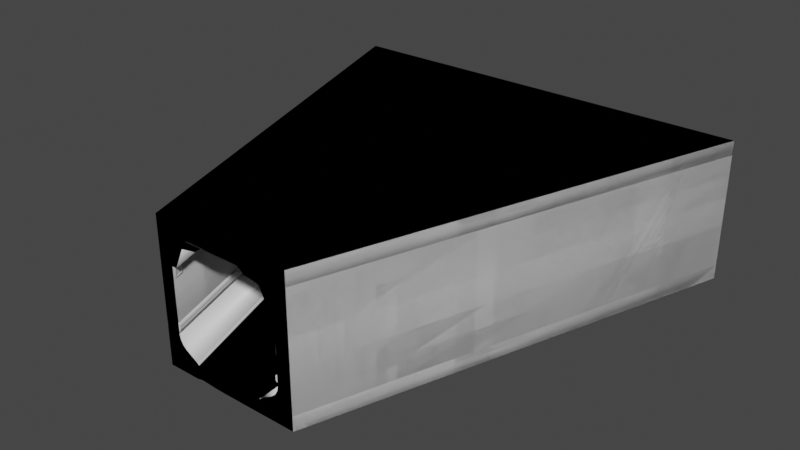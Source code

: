 # Source: model.blend  (saved by Blender 3.4.6; exported with 4.5.12 LTS)
import bpy
from mathutils import Matrix  # noqa: F401  (used for matrix-valued properties, if any)

bpy.ops.wm.read_factory_settings(use_empty=True)
scene = bpy.context.scene
scene.name = 'Scene'

# ---- materials (node trees are filled in below, after node groups)
mat_floor = bpy.data.materials.new('floor')
mat_floor.diffuse_color = (0.2266, 0.2266, 0.2266, 1.0)
mat_exterior = bpy.data.materials.new('exterior')
mat_exterior.diffuse_color = (0.02539, 0.02539, 0.02539, 1.0)
mat_top_light = bpy.data.materials.new('top_light')
mat_top_light.roughness = 1.0
mat_alert_light = bpy.data.materials.new('alert_light')
mat_alert_light.diffuse_color = (1.0, 0.0, 0.0, 1.0)
mat_metal_light = bpy.data.materials.new('metal_light')
mat_metal_light.diffuse_color = (0.3988, 0.3988, 0.3988, 1.0)
mat_grate = bpy.data.materials.new('grate')
mat_grate.diffuse_color = (0.8, 0.7678, 0.0, 1.0)
mat_metal_medium = bpy.data.materials.new('metal_medium')
mat_metal_medium.diffuse_color = (0.2776, 0.2776, 0.2776, 1.0)
mat_metal_dark = bpy.data.materials.new('metal_dark')
mat_metal_dark.diffuse_color = (0.09626, 0.09626, 0.09626, 1.0)
mat_pipes = bpy.data.materials.new('pipes')
mat_pipes.diffuse_color = (0.0, 0.0, 0.0, 1.0)
mat_collisions_001 = bpy.data.materials.new('collisions.001')

# ---- node groups
ng_auto_smooth = bpy.data.node_groups.new('Auto Smooth', 'GeometryNodeTree')
_s = ng_auto_smooth.interface.new_socket(name='Geometry', in_out='OUTPUT', socket_type='NodeSocketGeometry')
_s = ng_auto_smooth.interface.new_socket(name='Geometry', in_out='INPUT', socket_type='NodeSocketGeometry')
_s = ng_auto_smooth.interface.new_socket(name='Angle', in_out='INPUT', socket_type='NodeSocketFloat')
_s.subtype = 'ANGLE'
_s.min_value = 0.0
_s.max_value = 3.142
ng_auto_smooth.is_modifier = True
_N = ng_auto_smooth.nodes; _L = ng_auto_smooth.links
n0 = _N.new('NodeGroupOutput'); n0.name = 'Group Output'; n0.location = (480, -100)
n1 = _N.new('NodeGroupInput'); n1.name = 'Group Input'; n1.location = (-420, -300)
n2 = _N.new('NodeGroupInput'); n2.name = 'Group Input.001'; n2.location = (-60, -100)
n3 = _N.new('GeometryNodeSetShadeSmooth'); n3.name = 'Set Shade Smooth'; n3.location = (120, -100)
n3.domain = 'EDGE'
n4 = _N.new('GeometryNodeSetShadeSmooth'); n4.name = 'Set Shade Smooth.001'; n4.location = (300, -100)
n5 = _N.new('GeometryNodeInputMeshEdgeAngle'); n5.name = 'Edge Angle'; n5.location = (-420, -220)
n6 = _N.new('GeometryNodeInputEdgeSmooth'); n6.name = 'Is Edge Smooth'; n6.location = (-60, -160)
n7 = _N.new('GeometryNodeInputShadeSmooth'); n7.name = 'Is Face Smooth'; n7.location = (-240, -340)
n8 = _N.new('FunctionNodeBooleanMath'); n8.name = 'Boolean Math'; n8.location = (-60, -220)
n9 = _N.new('FunctionNodeCompare'); n9.name = 'Compare'; n9.location = (-240, -180)
n9.operation = 'LESS_EQUAL'
_L.new(n5.outputs[0], n9.inputs[0])
_L.new(n4.outputs[0], n0.inputs[0])
_L.new(n1.outputs[1], n9.inputs[1])
_L.new(n9.outputs[0], n8.inputs[0])
_L.new(n7.outputs[0], n8.inputs[1])
_L.new(n2.outputs[0], n3.inputs[0])
_L.new(n6.outputs[0], n3.inputs[1])
_L.new(n3.outputs[0], n4.inputs[0])
_L.new(n8.outputs[0], n3.inputs[2])
n0.is_active_output = True

# ---- material node trees
mat_floor.use_nodes = True; mat_floor.node_tree.nodes.clear()
_N = mat_floor.node_tree.nodes; _L = mat_floor.node_tree.links
n0 = _N.new('ShaderNodeBsdfPrincipled'); n0.name = 'Principled BSDF'; n0.location = (10, 300)
n0.distribution = 'GGX'
n0.subsurface_method = 'BURLEY'
n0.inputs[3].default_value = 1.45
n0.inputs[27].default_value = (0.0, 0.0, 0.0, 1.0)
n0.inputs[28].default_value = 1.0
n1 = _N.new('ShaderNodeOutputMaterial'); n1.name = 'Material Output'; n1.location = (300, 300)
_L.new(n0.outputs[0], n1.inputs[0])
n1.is_active_output = True
mat_exterior.use_nodes = True; mat_exterior.node_tree.nodes.clear()
_N = mat_exterior.node_tree.nodes; _L = mat_exterior.node_tree.links
n0 = _N.new('ShaderNodeBsdfPrincipled'); n0.name = 'Principled BSDF'; n0.location = (10, 300)
n0.distribution = 'GGX'
n0.subsurface_method = 'BURLEY'
n0.inputs[3].default_value = 1.45
n0.inputs[27].default_value = (0.0, 0.0, 0.0, 1.0)
n0.inputs[28].default_value = 1.0
n1 = _N.new('ShaderNodeOutputMaterial'); n1.name = 'Material Output'; n1.location = (300, 300)
_L.new(n0.outputs[0], n1.inputs[0])
n1.is_active_output = True
mat_top_light.use_nodes = True; mat_top_light.node_tree.nodes.clear()
_N = mat_top_light.node_tree.nodes; _L = mat_top_light.node_tree.links
n0 = _N.new('ShaderNodeBsdfPrincipled'); n0.name = 'Principled BSDF'; n0.location = (10, 300)
n0.distribution = 'GGX'
n0.subsurface_method = 'BURLEY'
n0.inputs[3].default_value = 1.45
n0.inputs[27].default_value = (0.0, 0.0, 0.0, 1.0)
n0.inputs[28].default_value = 1.0
n1 = _N.new('ShaderNodeOutputMaterial'); n1.name = 'Material Output'; n1.location = (300, 300)
_L.new(n0.outputs[0], n1.inputs[0])
n1.is_active_output = True
mat_alert_light.use_nodes = True; mat_alert_light.node_tree.nodes.clear()
_N = mat_alert_light.node_tree.nodes; _L = mat_alert_light.node_tree.links
n0 = _N.new('ShaderNodeBsdfPrincipled'); n0.name = 'Principled BSDF'; n0.location = (10, 300)
n0.distribution = 'GGX'
n0.subsurface_method = 'BURLEY'
n0.inputs[3].default_value = 1.45
n0.inputs[27].default_value = (0.0, 0.0, 0.0, 1.0)
n0.inputs[28].default_value = 1.0
n1 = _N.new('ShaderNodeOutputMaterial'); n1.name = 'Material Output'; n1.location = (300, 300)
_L.new(n0.outputs[0], n1.inputs[0])
n1.is_active_output = True
mat_metal_light.use_nodes = True; mat_metal_light.node_tree.nodes.clear()
_N = mat_metal_light.node_tree.nodes; _L = mat_metal_light.node_tree.links
n0 = _N.new('ShaderNodeBsdfPrincipled'); n0.name = 'Principled BSDF'; n0.location = (10, 300)
n0.distribution = 'GGX'
n0.subsurface_method = 'BURLEY'
n0.inputs[3].default_value = 1.45
n0.inputs[27].default_value = (0.0, 0.0, 0.0, 1.0)
n0.inputs[28].default_value = 1.0
n1 = _N.new('ShaderNodeOutputMaterial'); n1.name = 'Material Output'; n1.location = (300, 300)
_L.new(n0.outputs[0], n1.inputs[0])
n1.is_active_output = True
mat_grate.use_nodes = True; mat_grate.node_tree.nodes.clear()
_N = mat_grate.node_tree.nodes; _L = mat_grate.node_tree.links
n0 = _N.new('ShaderNodeBsdfPrincipled'); n0.name = 'Principled BSDF'; n0.location = (10, 300)
n0.distribution = 'GGX'
n0.subsurface_method = 'BURLEY'
n0.inputs[3].default_value = 1.45
n0.inputs[27].default_value = (0.0, 0.0, 0.0, 1.0)
n0.inputs[28].default_value = 1.0
n1 = _N.new('ShaderNodeOutputMaterial'); n1.name = 'Material Output'; n1.location = (300, 300)
_L.new(n0.outputs[0], n1.inputs[0])
n1.is_active_output = True
mat_metal_medium.use_nodes = True; mat_metal_medium.node_tree.nodes.clear()
_N = mat_metal_medium.node_tree.nodes; _L = mat_metal_medium.node_tree.links
n0 = _N.new('ShaderNodeBsdfPrincipled'); n0.name = 'Principled BSDF'; n0.location = (10, 300)
n0.distribution = 'GGX'
n0.subsurface_method = 'BURLEY'
n0.inputs[3].default_value = 1.45
n0.inputs[27].default_value = (0.0, 0.0, 0.0, 1.0)
n0.inputs[28].default_value = 1.0
n1 = _N.new('ShaderNodeOutputMaterial'); n1.name = 'Material Output'; n1.location = (300, 300)
_L.new(n0.outputs[0], n1.inputs[0])
n1.is_active_output = True
mat_metal_dark.use_nodes = True; mat_metal_dark.node_tree.nodes.clear()
_N = mat_metal_dark.node_tree.nodes; _L = mat_metal_dark.node_tree.links
n0 = _N.new('ShaderNodeBsdfPrincipled'); n0.name = 'Principled BSDF'; n0.location = (10, 300)
n0.distribution = 'GGX'
n0.subsurface_method = 'BURLEY'
n0.inputs[3].default_value = 1.45
n0.inputs[27].default_value = (0.0, 0.0, 0.0, 1.0)
n0.inputs[28].default_value = 1.0
n1 = _N.new('ShaderNodeOutputMaterial'); n1.name = 'Material Output'; n1.location = (300, 300)
_L.new(n0.outputs[0], n1.inputs[0])
n1.is_active_output = True
mat_pipes.use_nodes = True; mat_pipes.node_tree.nodes.clear()
_N = mat_pipes.node_tree.nodes; _L = mat_pipes.node_tree.links
n0 = _N.new('ShaderNodeBsdfPrincipled'); n0.name = 'Principled BSDF'; n0.location = (10, 300)
n0.distribution = 'GGX'
n0.subsurface_method = 'BURLEY'
n0.inputs[3].default_value = 1.45
n0.inputs[27].default_value = (0.0, 0.0, 0.0, 1.0)
n0.inputs[28].default_value = 1.0
n1 = _N.new('ShaderNodeOutputMaterial'); n1.name = 'Material Output'; n1.location = (300, 300)
_L.new(n0.outputs[0], n1.inputs[0])
n1.is_active_output = True
mat_collisions_001.use_nodes = True; mat_collisions_001.node_tree.nodes.clear()
_N = mat_collisions_001.node_tree.nodes; _L = mat_collisions_001.node_tree.links
n0 = _N.new('ShaderNodeBsdfPrincipled'); n0.name = 'Principled BSDF'; n0.location = (10, 300)
n0.distribution = 'GGX'
n0.subsurface_method = 'BURLEY'
n0.inputs[3].default_value = 1.45
n0.inputs[27].default_value = (0.0, 0.0, 0.0, 1.0)
n0.inputs[28].default_value = 1.0
n1 = _N.new('ShaderNodeOutputMaterial'); n1.name = 'Material Output'; n1.location = (300, 300)
_L.new(n0.outputs[0], n1.inputs[0])
n1.is_active_output = True

# ---- world
world_world = bpy.data.worlds.new('World'); scene.world = world_world
world_world.use_nodes = True; world_world.node_tree.nodes.clear()
_N = world_world.node_tree.nodes; _L = world_world.node_tree.links
n0 = _N.new('ShaderNodeOutputWorld'); n0.name = 'World Output'; n0.location = (300, 300)
n1 = _N.new('ShaderNodeBackground'); n1.name = 'Background'; n1.location = (10, 300)
n1.inputs[0].default_value = (0.05088, 0.05088, 0.05088, 1.0)
_L.new(n1.outputs[0], n0.inputs[0])
n0.is_active_output = True
world_world.color = (0.05088, 0.05088, 0.05088)
world_world.use_sun_shadow = False
world_world.sun_shadow_jitter_overblur = 0.0

# ---- meshes
me_reference = bpy.data.meshes.new('reference')
me_reference.from_pydata([(0.9967, -1.12, 0.745), (0.41, -2.88, 0.745), (0.9287, -1.12, 0.796), (0.342, -2.88, 0.796), (0.9227, -1.12, 0.788), (0.336, -2.88, 0.788), (1.047, -1.0, 0.725), (0.38, -3.0, 0.725), (0.8, -3.0, 0.4025), (0.28, -3.0, 0.8), (0.9907, -1.12, 0.737), (0.404, -2.88, 0.737), (0.5, -3.0, -0.8), (0.6018, -3.0, 0.6868), (0.73, -3.0, 0.4025), (1.4, -1.2, 0.4025), (0.8667, -2.8, 0.4025), (1.379, -1.263, 0.6412), (1.4, -1.2, 0.5786), (0.8667, -2.8, 0.5786), (0.8875, -2.737, 0.6412), (0.7927, -2.812, 0.4025), (0.8139, -2.8, 0.4025), (1.347, -1.2, 0.4025), (1.334, -1.188, 0.4025), (1.248, -1.188, 0.5931), (1.268, -1.2, 0.5786), (1.219, -1.263, 0.6412), (1.2, -1.25, 0.6548), (0.6997, -2.75, 0.6548), (0.727, -2.737, 0.6412), (0.7345, -2.8, 0.5786), (0.7069, -2.812, 0.5931), (0.5, -3.0, -0.79), (0.8, -3.0, -0.4944), (0.7016, -3.0, -0.6685), (0.7868, -3.0, -0.5597), (0.7508, -3.0, -0.6235), (0.77, -3.0, -0.408), (0.8, -3.0, -0.4475), (0.7781, -3.0, -0.438), (0.8, -3.0, -0.3475), (0.77, -3.0, -0.387), (0.7787, -3.0, -0.3562), (0.77, -3.0, -0.415), (0.77, -3.0, -0.38), (0.775, -3.0, -0.408), (0.775, -3.0, -0.387), (0.8055, -2.953, 0.2491), (0.8055, -2.953, 0.3559), (0.8411, -2.847, 0.2491), (0.8411, -2.847, 0.3559), (0.8067, -2.98, 0.2225), (0.8067, -2.98, 0.3825), (0.86, -2.82, 0.2225), (0.86, -2.82, 0.3825), (0.8447, -2.836, 0.2385), (0.802, -2.964, 0.2385), (0.802, -2.964, 0.3665), (0.8447, -2.836, 0.3665), (0.847, -2.847, 0.2491), (0.8114, -2.953, 0.2491), (0.8114, -2.953, 0.3559), (0.847, -2.847, 0.3559), (1.663, 0.88, 0.745), (1.077, -0.88, 0.745), (1.595, 0.88, 0.796), (1.009, -0.88, 0.796), (1.589, 0.88, 0.788), (1.003, -0.88, 0.788), (1.713, 1.0, 0.725), (0.9467, -1.0, 0.8), (1.657, 0.88, 0.737), (1.071, -0.88, 0.737), (2.067, 0.8, 0.4025), (1.533, -0.8, 0.4025), (2.046, 0.7374, 0.6412), (2.067, 0.8, 0.5786), (1.533, -0.8, 0.5786), (1.554, -0.7374, 0.6412), (1.459, -0.8118, 0.4025), (1.481, -0.8, 0.4025), (2.014, 0.8, 0.4025), (2.001, 0.8118, 0.4025), (1.915, 0.8115, 0.5931), (1.934, 0.8, 0.5786), (1.885, 0.7374, 0.6412), (1.866, 0.7497, 0.6548), (1.366, -0.7497, 0.6548), (1.394, -0.7374, 0.6412), (1.401, -0.8, 0.5786), (1.374, -0.8115, 0.5931), (2.33, 2.88, 0.745), (1.743, 1.12, 0.745), (2.262, 2.88, 0.796), (1.675, 1.12, 0.796), (2.256, 2.88, 0.788), (1.669, 1.12, 0.788), (2.38, 3.0, 0.725), (2.8, 3.0, 0.4025), (2.28, 3.0, 0.8), (2.324, 2.88, 0.737), (1.737, 1.12, 0.737), (2.5, 3.0, -0.8), (2.73, 3.0, 0.4025), (2.602, 3.0, 0.6868), (2.733, 2.8, 0.4025), (2.2, 1.2, 0.4025), (2.712, 2.737, 0.6412), (2.733, 2.8, 0.5786), (2.2, 1.2, 0.5786), (2.221, 1.263, 0.6412), (0.8285, -2.8, 0.5385), (2.695, 2.8, 0.5385), (2.679, 2.8, 0.6312), (0.8119, -2.8, 0.6312), (2.706, 2.8, 0.618), (0.8392, -2.8, 0.618), (2.713, 2.8, 0.5884), (0.846, -2.8, 0.5884), (2.694, 2.8, 0.5647), (0.827, -2.8, 0.5647), (2.663, 2.8, 0.5647), (0.7967, -2.8, 0.5647), (2.644, 2.8, 0.5884), (0.7777, -2.8, 0.5884), (2.651, 2.8, 0.618), (0.7845, -2.8, 0.618), (2.713, 2.8, 0.5298), (0.8466, -2.8, 0.5298), (2.718, 2.8, 0.5102), (0.851, -2.8, 0.5102), (2.705, 2.8, 0.4945), (0.8385, -2.8, 0.4945), (2.685, 2.8, 0.4945), (0.8184, -2.8, 0.4945), (2.673, 2.8, 0.5102), (0.8059, -2.8, 0.5102), (2.677, 2.8, 0.5298), (0.8104, -2.8, 0.5298), (0.7401, -2.8, 0.6262), (2.607, 2.8, 0.6262), (2.616, 2.8, 0.6216), (0.7497, -2.8, 0.6216), (2.619, 2.8, 0.6112), (0.7521, -2.8, 0.6112), (2.612, 2.8, 0.6029), (0.7454, -2.8, 0.6029), (2.601, 2.8, 0.6029), (0.7348, -2.8, 0.6029), (2.595, 2.8, 0.6112), (0.7281, -2.8, 0.6112), (2.597, 2.8, 0.6216), (0.7305, -2.8, 0.6216), (0.8435, -2.8, 0.4698), (2.71, 2.8, 0.4698), (2.721, 2.8, 0.4645), (0.8546, -2.8, 0.4645), (2.724, 2.8, 0.4524), (0.8574, -2.8, 0.4524), (2.716, 2.8, 0.4427), (0.8496, -2.8, 0.4427), (2.704, 2.8, 0.4427), (0.8373, -2.8, 0.4427), (2.696, 2.8, 0.4524), (0.8296, -2.8, 0.4524), (2.699, 2.8, 0.4645), (0.8323, -2.8, 0.4645), (2.126, 1.188, 0.4025), (2.147, 1.2, 0.4025), (2.681, 2.8, 0.4025), (2.667, 2.812, 0.4025), (2.581, 2.812, 0.5931), (2.601, 2.8, 0.5786), (2.552, 2.737, 0.6412), (2.533, 2.75, 0.6548), (2.033, 1.25, 0.6548), (2.06, 1.263, 0.6412), (2.068, 1.2, 0.5786), (2.04, 1.188, 0.5931), (2.5, 3.0, -0.79), (2.702, 3.0, -0.6685), (2.8, 3.0, -0.4944), (2.751, 3.0, -0.6235), (2.787, 3.0, -0.5597), (2.8, 3.0, -0.4475), (2.8, 3.0, -0.3475), (2.77, 3.0, -0.408), (2.778, 3.0, -0.438), (2.77, 3.0, -0.387), (2.779, 3.0, -0.3562), (2.77, 3.0, -0.415), (2.77, 3.0, -0.38), (2.775, 3.0, -0.408), (2.775, 3.0, -0.387), (2.739, 2.847, 0.2491), (2.739, 2.847, 0.3559), (2.774, 2.953, 0.2491), (2.774, 2.953, 0.3559), (2.74, 2.82, 0.2225), (2.74, 2.82, 0.3825), (2.793, 2.98, 0.2225), (2.793, 2.98, 0.3825), (2.778, 2.964, 0.2385), (2.735, 2.836, 0.2385), (2.735, 2.836, 0.3665), (2.778, 2.964, 0.3665), (2.78, 2.953, 0.2491), (2.745, 2.847, 0.2491), (2.745, 2.847, 0.3559), (2.78, 2.953, 0.3559), (-0.5, -3.0, -0.8), (-0.404, -2.88, 0.737), (-0.9907, -1.12, 0.737), (-0.28, -3.0, 0.8), (-0.38, -3.0, 0.725), (-0.336, -2.88, 0.788), (-0.9227, -1.12, 0.788), (-0.342, -2.88, 0.796), (-0.9287, -1.12, 0.796), (-0.41, -2.88, 0.745), (-0.9967, -1.12, 0.745), (-0.8667, -2.8, 0.4025), (-1.379, -1.263, 0.6412), (-0.8875, -2.737, 0.6412), (-0.5, -3.0, -0.79), (-0.7016, -3.0, -0.6685), (-0.8, -3.0, -0.4944), (-0.7508, -3.0, -0.6235), (-0.7868, -3.0, -0.5597), (-0.8, -3.0, 0.4025), (-1.4, -1.2, 0.5786), (-0.8667, -2.8, 0.5786), (-0.77, -3.0, -0.408), (-0.8, -3.0, -0.4475), (-0.7781, -3.0, -0.438), (-0.8, -3.0, -0.3475), (-0.77, -3.0, -0.387), (-0.7787, -3.0, -0.3562), (-0.77, -3.0, -0.415), (-0.77, -3.0, -0.38), (-0.775, -3.0, -0.408), (-0.775, -3.0, -0.387), (-0.8411, -2.847, 0.2491), (-0.8411, -2.847, 0.3559), (-0.8055, -2.953, 0.2491), (-0.8055, -2.953, 0.3559), (-0.86, -2.82, 0.2225), (-0.86, -2.82, 0.3825), (-0.8067, -2.98, 0.2225), (-0.8067, -2.98, 0.3825), (-0.802, -2.964, 0.2385), (-0.8447, -2.836, 0.2385), (-0.8447, -2.836, 0.3665), (-0.802, -2.964, 0.3665), (-0.8114, -2.953, 0.2491), (-0.847, -2.847, 0.2491), (-0.847, -2.847, 0.3559), (-0.8114, -2.953, 0.3559), (-0.6018, -3.0, 0.6868), (-0.73, -3.0, 0.4025), (-1.4, -1.2, 0.4025), (-0.7927, -2.812, 0.4025), (-0.8139, -2.8, 0.4025), (-1.347, -1.2, 0.4025), (-1.334, -1.188, 0.4025), (-1.248, -1.188, 0.5931), (-1.268, -1.2, 0.5786), (-1.219, -1.263, 0.6412), (-1.2, -1.25, 0.6548), (-0.6997, -2.75, 0.6548), (-0.727, -2.737, 0.6412), (-0.7345, -2.8, 0.5786), (-0.7069, -2.812, 0.5931), (-1.071, -0.88, 0.737), (-1.657, 0.88, 0.737), (-1.613, 1.0, 0.8), (-1.047, -1.0, 0.725), (-1.003, -0.88, 0.788), (-1.589, 0.88, 0.788), (-1.009, -0.88, 0.796), (-1.595, 0.88, 0.796), (-1.077, -0.88, 0.745), (-1.663, 0.88, 0.745), (-1.533, -0.8, 0.4025), (-2.046, 0.7374, 0.6412), (-1.554, -0.7374, 0.6412), (-2.067, 0.8, 0.5786), (-1.533, -0.8, 0.5786), (-2.067, 0.8, 0.4025), (-1.459, -0.8118, 0.4025), (-1.481, -0.8, 0.4025), (-2.014, 0.8, 0.4025), (-2.001, 0.8118, 0.4025), (-1.915, 0.8115, 0.5931), (-1.934, 0.8, 0.5786), (-1.885, 0.7374, 0.6412), (-1.866, 0.7497, 0.6548), (-1.366, -0.7497, 0.6548), (-1.394, -0.7374, 0.6412), (-1.401, -0.8, 0.5786), (-1.374, -0.8115, 0.5931), (-2.5, 3.0, -0.8), (-1.737, 1.12, 0.737), (-2.324, 2.88, 0.737), (-2.28, 3.0, 0.8), (-2.8, 3.0, 0.4025), (-1.713, 1.0, 0.725), (-2.38, 3.0, 0.725), (-1.669, 1.12, 0.788), (-2.256, 2.88, 0.788), (-1.675, 1.12, 0.796), (-2.262, 2.88, 0.796), (-1.743, 1.12, 0.745), (-2.33, 2.88, 0.745), (-2.602, 3.0, 0.6868), (-2.2, 1.2, 0.4025), (-2.712, 2.737, 0.6412), (-2.221, 1.263, 0.6412), (-2.5, 3.0, -0.79), (-2.8, 3.0, -0.4944), (-2.702, 3.0, -0.6685), (-2.787, 3.0, -0.5597), (-2.751, 3.0, -0.6235), (-2.733, 2.8, 0.5786), (-2.2, 1.2, 0.5786), (-2.8, 3.0, -0.4475), (-2.8, 3.0, -0.3475), (-2.77, 3.0, -0.408), (-2.778, 3.0, -0.438), (-2.77, 3.0, -0.387), (-2.779, 3.0, -0.3562), (-2.77, 3.0, -0.415), (-2.77, 3.0, -0.38), (-2.775, 3.0, -0.408), (-2.775, 3.0, -0.387), (-2.669, 2.8, 0.6366), (-0.8024, -2.8, 0.6366), (-2.625, 2.8, 0.6154), (-0.7584, -2.8, 0.6154), (-2.614, 2.8, 0.5677), (-0.7476, -2.8, 0.5677), (-2.645, 2.8, 0.5295), (-0.778, -2.8, 0.5295), (-2.694, 2.8, 0.5295), (-0.8269, -2.8, 0.5295), (-2.724, 2.8, 0.5677), (-0.8573, -2.8, 0.5677), (-2.713, 2.8, 0.6154), (-0.8465, -2.8, 0.6154), (-2.702, 2.8, 0.471), (-0.835, -2.8, 0.471), (-2.681, 2.8, 0.4612), (-0.8146, -2.8, 0.4612), (-2.676, 2.8, 0.439), (-0.8095, -2.8, 0.439), (-2.69, 2.8, 0.4213), (-0.8237, -2.8, 0.4213), (-2.713, 2.8, 0.4213), (-0.8464, -2.8, 0.4213), (-2.727, 2.8, 0.439), (-0.8605, -2.8, 0.439), (-2.722, 2.8, 0.4612), (-0.8555, -2.8, 0.4612), (-2.668, 2.8, 0.5149), (-0.8012, -2.8, 0.5149), (-2.653, 2.8, 0.5078), (-0.7864, -2.8, 0.5078), (-2.649, 2.8, 0.4918), (-0.7828, -2.8, 0.4918), (-2.66, 2.8, 0.479), (-0.793, -2.8, 0.479), (-2.676, 2.8, 0.479), (-0.8094, -2.8, 0.479), (-2.686, 2.8, 0.4918), (-0.8196, -2.8, 0.4918), (-2.683, 2.8, 0.5078), (-0.8159, -2.8, 0.5078), (-2.73, 3.0, 0.4025), (-2.733, 2.8, 0.4025), (-2.126, 1.188, 0.4025), (-2.147, 1.2, 0.4025), (-2.681, 2.8, 0.4025), (-2.667, 2.812, 0.4025), (-2.581, 2.812, 0.5931), (-2.601, 2.8, 0.5786), (-2.552, 2.737, 0.6412), (-2.533, 2.75, 0.6548), (-2.033, 1.25, 0.6548), (-2.06, 1.263, 0.6412), (-2.068, 1.2, 0.5786), (-2.04, 1.188, 0.5931), (-2.774, 2.953, 0.2491), (-2.774, 2.953, 0.3559), (-2.739, 2.847, 0.2491), (-2.739, 2.847, 0.3559), (-2.793, 2.98, 0.2225), (-2.793, 2.98, 0.3825), (-2.74, 2.82, 0.2225), (-2.74, 2.82, 0.3825), (-2.735, 2.836, 0.2385), (-2.778, 2.964, 0.2385), (-2.778, 2.964, 0.3665), (-2.735, 2.836, 0.3665), (-2.745, 2.847, 0.2491), (-2.78, 2.953, 0.2491), (-2.78, 2.953, 0.3559), (-2.745, 2.847, 0.3559), (-1.0, -3.0, 1.0), (1.0, -3.0, 1.0), (-3.0, 3.0, 1.0), (3.0, 3.0, 1.0), (-1.0, -3.0, -1.0), (1.0, -3.0, -1.0), (-3.0, 3.0, -1.0), (3.0, 3.0, -1.0), (-0.6569, 2.98, 0.7374), (0.6569, 2.98, 0.7374), (1.397, 2.98, 0.7876), (-1.397, 2.98, 0.7876), (1.33, 2.98, 0.7374), (-1.33, 2.98, 0.7374), (0.59, 2.98, 0.7876), (-0.59, 2.98, 0.7876), (0.2653, -0.2161, 0.7364), (-0.2653, -0.2161, 0.7364), (0.1755, -0.4158, 0.7338), (0.0629, -0.5266, 0.7316), (-0.0629, -0.5266, 0.7316), (-0.1755, -0.4158, 0.7338), (-0.2347, -0.5039, 0.7886), (0.25, -0.51, 0.8), (-0.1456, -0.6943, 0.7912), (-0.04771, -0.7886, 0.7934), (0.04771, -0.7886, 0.7934), (0.1456, -0.6943, 0.7912), (0.2653, 2.004, 0.7886), (-0.25, 2.01, 0.8), (0.1755, 1.804, 0.7912), (0.0629, 1.693, 0.7934), (-0.0629, 1.693, 0.7934), (-0.1755, 1.804, 0.7912), (-0.2347, 1.716, 0.7364), (0.2347, 1.716, 0.7364), (-0.1456, 1.526, 0.7338), (-0.04771, 1.431, 0.7316), (0.04771, 1.431, 0.7316), (0.1456, 1.526, 0.7338), (-0.68, 3.0, 0.725), (-0.58, 3.0, 0.8), (0.68, 3.0, 0.725), (0.58, 3.0, 0.8), (-0.1605, 1.515, 0.725), (-0.25, 1.71, 0.725), (-0.2653, 2.004, 0.7886), (-0.1605, 1.815, 0.8), (-0.05531, 1.412, 0.725), (-0.05531, 1.712, 0.8), (0.05531, 1.412, 0.725), (0.05531, 1.712, 0.8), (0.1605, 1.515, 0.725), (0.1605, 1.815, 0.8), (0.25, 1.71, 0.725), (0.25, 2.01, 0.8), (-0.2347, 1.714, 0.7461), (-0.2653, 2.002, 0.7983), (-0.1755, 1.802, 0.8009), (-0.1456, 1.523, 0.7435), (-0.0629, 1.691, 0.8031), (-0.04771, 1.429, 0.7413), (0.0629, 1.691, 0.8031), (0.04771, 1.429, 0.7413), (0.1755, 1.802, 0.8009), (0.1456, 1.523, 0.7435), (0.2653, 2.002, 0.7983), (0.2347, 1.714, 0.7461), (-0.6569, 2.978, 0.7471), (-0.59, 2.978, 0.7973), (0.6569, 2.978, 0.7471), (0.59, 2.978, 0.7973), (1.42, 3.0, 0.8), (1.32, 3.0, 0.725), (-1.42, 3.0, 0.8), (-1.32, 3.0, 0.725), (0.1605, -0.4051, 0.725), (0.25, -0.21, 0.725), (0.2347, -0.5039, 0.7886), (0.1605, -0.7051, 0.8), (0.05531, -0.5076, 0.725), (0.05531, -0.8076, 0.8), (-0.05531, -0.5076, 0.725), (-0.05531, -0.8076, 0.8), (-0.1605, -0.4051, 0.725), (-0.1605, -0.7051, 0.8), (-0.25, -0.21, 0.725), (-0.25, -0.51, 0.8), (0.2653, -0.2137, 0.7461), (0.2347, -0.5015, 0.7983), (0.1456, -0.6919, 0.8009), (0.1755, -0.4134, 0.7435), (0.04771, -0.7862, 0.8031), (0.0629, -0.5242, 0.7413), (-0.04771, -0.7862, 0.8031), (-0.0629, -0.5242, 0.7413), (-0.1456, -0.6919, 0.8009), (-0.1755, -0.4134, 0.7435), (-0.2347, -0.5015, 0.7983), (-0.2653, -0.2137, 0.7461), (1.397, 2.983, 0.7973), (1.33, 2.983, 0.7471), (-1.397, 2.983, 0.7973), (-1.33, 2.983, 0.7471)], [], [(83, 168, 169, 107, 74, 82), (27, 17, 20, 30), (71, 100, 96, 97, 102, 70, 72, 68, 69), (1, 3, 2, 0), (5, 3, 1, 11), (4, 2, 3, 5), (10, 0, 2, 4), (23, 15, 18, 26), (31, 19, 16, 22), (11, 1, 0, 10), (71, 69, 73, 72, 70, 6, 10, 4), (17, 27, 26, 18), (30, 20, 19, 31), (26, 27, 28, 25), (30, 31, 32, 29), (23, 26, 25, 24), (27, 30, 29, 28), (31, 22, 21, 32), (14, 21, 22, 16, 8), (34, 39, 185, 182), (40, 188, 185, 39), (181, 35, 37, 183), (98, 70, 102, 101, 96, 100), (42, 189, 194, 47), (187, 191, 44, 38), (44, 191, 188, 40), (43, 190, 192, 45), (180, 103, 12, 33), (193, 46, 47, 194), (49, 51, 63, 62), (56, 59, 55, 54), (52, 53, 58, 57), (56, 54, 52, 57), (55, 59, 58, 53), (7, 9, 71, 4, 5, 11, 10, 6), (51, 49, 48, 50, 56, 57, 58, 59), (50, 51, 59, 56), (61, 62, 63, 60), (50, 48, 61, 60), (51, 50, 60, 63), (48, 49, 62, 61), (86, 76, 79, 89), (24, 80, 81, 75, 15, 23), (65, 67, 66, 64), (69, 67, 65, 73), (68, 66, 67, 69), (72, 64, 66, 68), (82, 74, 77, 85), (90, 78, 75, 81), (75, 78, 79, 76, 77, 74, 107, 110, 111, 108, 109, 106, 99, 186, 41, 8, 16, 19, 20, 17, 18, 15), (73, 65, 64, 72), (41, 186, 190, 43), (76, 86, 85, 77), (89, 79, 78, 90), (85, 86, 87, 84), (89, 90, 91, 88), (82, 85, 84, 83), (86, 89, 88, 87), (90, 81, 80, 91), (70, 98, 105, 13, 7, 6), (184, 36, 34, 182), (187, 38, 46, 193), (181, 180, 33, 35), (183, 37, 36, 184), (174, 108, 111, 177), (93, 95, 94, 92), (97, 95, 93, 102), (96, 94, 95, 97), (101, 92, 94, 96), (170, 106, 109, 173), (178, 110, 107, 169), (102, 93, 92, 101), (108, 174, 173, 109), (177, 111, 110, 178), (99, 106, 170, 171, 104), (142, 143, 145, 144), (136, 137, 139, 138), (114, 115, 117, 116), (141, 140, 143, 142), (134, 135, 137, 136), (116, 117, 119, 118), (146, 147, 149, 148), (132, 133, 135, 134), (118, 119, 121, 120), (148, 149, 151, 150), (130, 131, 133, 132), (120, 121, 123, 122), (150, 151, 153, 152), (128, 129, 131, 130), (122, 123, 125, 124), (113, 112, 129, 128), (124, 125, 127, 126), (144, 145, 147, 146), (138, 139, 112, 113), (126, 127, 115, 114), (152, 153, 140, 141), (156, 157, 159, 158), (155, 154, 157, 156), (160, 161, 163, 162), (162, 163, 165, 164), (164, 165, 167, 166), (158, 159, 161, 160), (166, 167, 154, 155), (173, 174, 175, 172), (177, 178, 179, 176), (170, 173, 172, 171), (174, 177, 176, 175), (178, 169, 168, 179), (42, 45, 192, 189), (179, 168, 83, 84, 87, 88, 91, 80, 24, 25, 28, 29, 32, 21, 14, 13, 105, 104, 171, 172, 175, 176), (196, 198, 210, 209), (203, 206, 202, 201), (199, 200, 205, 204), (203, 201, 199, 204), (202, 206, 205, 200), (208, 209, 210, 207), (197, 195, 208, 207), (198, 197, 207, 210), (195, 196, 209, 208), (197, 198, 196, 205, 206, 203), (196, 195, 197, 203, 204, 205), (261, 284, 291, 290, 265, 264), (212, 213, 221, 220), (334, 335, 242, 241), (220, 221, 219, 218), (217, 216, 218, 219), (213, 217, 219, 221), (216, 212, 220, 218), (227, 229, 322, 320), (279, 275, 274, 277, 307, 303, 309, 310, 304, 308, 305, 276), (225, 319, 321, 226), (259, 315, 308, 307, 277, 215), (240, 333, 331, 238), (320, 326, 234, 227), (244, 246, 258, 257), (251, 254, 250, 249), (247, 248, 253, 252), (251, 249, 247, 252), (250, 254, 253, 248), (243, 245, 251, 252), (217, 213, 277, 274, 278, 279, 276, 214, 216), (256, 257, 258, 255), (245, 243, 256, 255), (246, 245, 255, 258), (243, 244, 257, 256), (268, 271, 224, 223), (264, 267, 231, 261), (272, 263, 222, 232), (223, 231, 267, 268), (271, 272, 232, 224), (316, 289, 287, 285, 286, 288, 284, 261, 231, 223, 224, 232, 222, 230, 236, 327, 306, 379, 324, 317, 318, 325), (267, 266, 269, 268), (271, 270, 273, 272), (264, 265, 266, 267), (268, 269, 270, 271), (272, 273, 262, 263), (260, 230, 222, 263, 262), (274, 275, 283, 282), (282, 283, 281, 280), (279, 278, 280, 281), (275, 279, 281, 283), (278, 274, 282, 280), (237, 242, 335, 330), (240, 237, 330, 333), (213, 212, 216, 214, 215, 277), (296, 299, 286, 285), (292, 295, 287, 289), (300, 291, 284, 288), (285, 287, 295, 296), (299, 300, 288, 286), (295, 294, 297, 296), (299, 298, 301, 300), (292, 293, 294, 295), (296, 297, 298, 299), (300, 301, 290, 291), (326, 329, 235, 234), (303, 304, 314, 313), (304, 303, 307, 308), (301, 298, 297, 294, 293, 380, 391, 388, 387, 384, 383, 378, 315, 259, 260, 262, 273, 270, 269, 266, 265, 290), (313, 314, 312, 311), (310, 309, 311, 312), (304, 310, 312, 314), (309, 303, 313, 311), (239, 332, 328, 233), (380, 293, 292, 289, 316, 381), (323, 228, 226, 321), (328, 334, 241, 233), (322, 229, 228, 323), (319, 225, 211, 302), (238, 331, 327, 236), (235, 329, 332, 239), (336, 337, 339, 338), (338, 339, 341, 340), (340, 341, 343, 342), (342, 343, 345, 344), (344, 345, 347, 346), (346, 347, 349, 348), (348, 349, 337, 336), (350, 351, 353, 352), (352, 353, 355, 354), (354, 355, 357, 356), (356, 357, 359, 358), (358, 359, 361, 360), (360, 361, 363, 362), (362, 363, 351, 350), (364, 365, 367, 366), (366, 367, 369, 368), (368, 369, 371, 370), (370, 371, 373, 372), (372, 373, 375, 374), (374, 375, 377, 376), (376, 377, 365, 364), (386, 389, 318, 317), (382, 385, 324, 379), (390, 381, 316, 325), (317, 324, 385, 386), (389, 390, 325, 318), (306, 378, 383, 382, 379), (385, 384, 387, 386), (389, 388, 391, 390), (382, 383, 384, 385), (386, 387, 388, 389), (390, 391, 380, 381), (393, 395, 407, 406), (400, 403, 399, 398), (396, 397, 402, 401), (400, 398, 396, 401), (399, 403, 402, 397), (392, 394, 400, 401), (245, 246, 244, 243, 252, 253, 254, 251), (394, 395, 393, 392, 401, 402, 403, 400), (405, 406, 407, 404), (394, 392, 405, 404), (395, 394, 404, 407), (392, 393, 406, 405), (12, 103, 302, 211), (408, 409, 411, 410), (411, 409, 413, 415), (408, 410, 414, 412), (414, 415, 413, 412), (103, 415, 414, 302), (12, 211, 412, 413), (14, 8, 41, 43, 45, 42, 47, 46, 38, 44, 40, 39, 34, 36, 37, 35, 33, 12, 413, 409, 408, 412, 211, 225, 226, 228, 229, 227, 234, 235, 239, 233, 241, 242, 237, 240, 238, 236, 230, 260, 259, 215, 214, 9, 7, 13), (439, 438, 472, 470), (421, 425, 507, 511), (422, 417, 478, 479), (427, 426, 499, 501), (447, 446, 471, 473), (423, 454, 465, 477), (416, 423, 477, 476), (440, 439, 470, 468), (436, 422, 479, 474), (432, 430, 506, 504), (486, 435, 498, 497), (425, 429, 505, 507), (426, 424, 496, 499), (433, 432, 504, 502), (483, 448, 453, 452, 456, 458, 460, 462, 450, 481, 485, 484, 488, 490, 492, 494), (437, 449, 451, 463, 461, 459, 457, 455), (9, 214, 276, 305, 482, 495, 493, 491, 489, 487, 431, 480, 100, 71), (99, 104, 105, 98, 100, 480, 481, 450, 451, 449, 448, 483, 482, 305, 308, 315, 378, 306, 327, 331, 333, 330, 335, 334, 328, 332, 329, 326, 320, 322, 323, 321, 319, 302, 414, 410, 411, 415, 103, 180, 181, 183, 184, 182, 185, 188, 191, 187, 193, 194, 189, 192, 190, 186), (423, 416, 448, 449), (417, 422, 451, 450), (442, 444, 452, 453), (441, 454, 437, 455), (444, 445, 456, 452), (440, 441, 455, 457), (445, 446, 458, 456), (439, 440, 457, 459), (446, 447, 460, 458), (438, 439, 459, 461), (447, 443, 462, 460), (436, 438, 461, 463), (416, 442, 453, 448), (443, 417, 450, 462), (422, 436, 463, 451), (454, 423, 449, 437), (479, 478, 475, 474), (477, 465, 464, 476), (464, 465, 466, 467), (467, 466, 468, 469), (469, 468, 470, 471), (471, 470, 472, 473), (473, 472, 474, 475), (444, 442, 464, 467), (443, 447, 473, 475), (454, 441, 466, 465), (438, 436, 474, 472), (445, 444, 467, 469), (442, 416, 476, 464), (441, 440, 468, 466), (417, 443, 475, 478), (446, 445, 469, 471), (418, 420, 481, 480), (421, 419, 482, 483), (424, 426, 484, 485), (435, 486, 431, 487), (426, 427, 488, 484), (434, 435, 487, 489), (427, 428, 490, 488), (433, 434, 489, 491), (428, 429, 492, 490), (432, 433, 491, 493), (429, 425, 494, 492), (430, 432, 493, 495), (425, 421, 483, 494), (420, 424, 485, 481), (486, 418, 480, 431), (419, 430, 495, 482), (506, 510, 511, 507), (497, 496, 509, 508), (496, 497, 498, 499), (499, 498, 500, 501), (501, 500, 502, 503), (503, 502, 504, 505), (505, 504, 506, 507), (435, 434, 500, 498), (424, 420, 509, 496), (428, 427, 501, 503), (418, 486, 497, 508), (434, 433, 502, 500), (420, 418, 508, 509), (430, 419, 510, 506), (429, 428, 503, 505), (419, 421, 511, 510)])
me_reference.polygons.foreach_set('use_smooth', [0, 1, 0, 0, 0, 0, 0, 1, 1, 0, 0, 1, 1, 1, 1, 1, 1, 1, 0, 1, 1, 1, 0, 1, 1, 1, 1, 0, 1, 0, 1, 1, 1, 1, 0, 1, 1, 0, 0, 0, 0, 1, 0, 0, 0, 0, 0, 1, 1, 0, 0, 1, 1, 1, 1, 1, 1, 1, 1, 0, 1, 1, 1, 1, 1, 0, 0, 0, 0, 1, 1, 0, 1, 1, 0, 1, 1, 1, 1, 1, 1, 1, 1, 1, 1, 1, 1, 1, 1, 1, 1, 1, 1, 1, 1, 1, 1, 1, 1, 1, 1, 1, 1, 1, 1, 1, 1, 1, 1, 0, 0, 1, 1, 1, 1, 0, 0, 0, 0, 1, 1, 0, 0, 1, 0, 0, 0, 0, 1, 0, 1, 0, 1, 1, 0, 1, 1, 1, 1, 1, 0, 0, 0, 0, 0, 1, 1, 1, 1, 1, 0, 1, 1, 1, 1, 1, 0, 0, 0, 0, 0, 0, 1, 1, 0, 1, 1, 1, 1, 1, 1, 1, 1, 1, 1, 1, 0, 0, 0, 0, 0, 0, 0, 1, 0, 1, 1, 1, 0, 1, 1, 1, 1, 1, 1, 1, 1, 1, 1, 1, 1, 1, 1, 1, 1, 1, 1, 1, 1, 1, 1, 1, 1, 1, 1, 1, 1, 0, 1, 1, 1, 1, 1, 0, 1, 1, 1, 1, 1, 1, 1, 0, 0, 0, 0, 0, 0, 0, 0, 0, 0, 0, 0, 1, 1, 1, 1, 1, 1, 1, 1, 1, 1, 1, 1, 1, 1, 0, 0, 0, 0, 1, 1, 1, 1, 1, 1, 1, 1, 1, 1, 1, 1, 1, 1, 1, 1, 1, 1, 1, 1, 1, 1, 1, 1, 1, 1, 1, 1, 1, 1, 1, 1, 1, 1, 1, 1, 1, 1, 1, 1, 1, 1, 1, 1, 1, 1, 1, 1, 1, 1, 1, 1, 1, 1, 1, 1, 1, 1, 1, 1, 1, 1, 1, 1])
me_reference.polygons.foreach_set('material_index', [6, 6, 6, 2, 6, 6, 6, 6, 6, 6, 6, 6, 6, 6, 6, 6, 6, 6, 6, 4, 7, 4, 6, 7, 7, 7, 7, 4, 3, 7, 7, 7, 7, 7, 6, 7, 7, 5, 7, 7, 7, 6, 6, 2, 6, 6, 6, 6, 6, 4, 6, 7, 6, 6, 6, 6, 6, 6, 6, 6, 4, 7, 4, 4, 6, 2, 6, 6, 6, 6, 6, 6, 6, 6, 6, 8, 8, 8, 8, 8, 8, 8, 8, 8, 8, 8, 8, 8, 8, 8, 8, 8, 8, 8, 8, 8, 8, 8, 8, 8, 8, 8, 8, 6, 6, 6, 6, 6, 7, 6, 7, 7, 7, 7, 7, 5, 7, 7, 7, 7, 7, 6, 6, 3, 2, 6, 6, 6, 4, 6, 4, 6, 7, 4, 7, 7, 7, 7, 7, 7, 6, 5, 7, 7, 7, 6, 6, 6, 6, 6, 4, 6, 6, 6, 6, 6, 6, 6, 2, 6, 6, 6, 7, 7, 6, 6, 6, 6, 6, 6, 6, 6, 6, 6, 6, 7, 6, 6, 6, 2, 6, 6, 6, 7, 6, 4, 7, 4, 4, 7, 7, 8, 8, 8, 8, 8, 8, 8, 8, 8, 8, 8, 8, 8, 8, 8, 8, 8, 8, 8, 8, 8, 6, 6, 6, 6, 6, 6, 6, 6, 6, 6, 6, 7, 7, 7, 7, 7, 7, 7, 7, 5, 7, 7, 7, 0, 1, 1, 1, 1, 1, 1, 1, 6, 6, 6, 6, 6, 6, 6, 6, 6, 6, 6, 6, 6, 6, 6, 4, 4, 1, 6, 6, 6, 6, 6, 6, 6, 6, 6, 6, 6, 6, 6, 6, 6, 6, 2, 2, 2, 2, 2, 2, 2, 6, 6, 6, 6, 6, 6, 6, 6, 6, 6, 6, 6, 6, 6, 6, 6, 6, 6, 6, 6, 6, 6, 6, 6, 6, 2, 2, 2, 2, 2, 2, 2, 6, 6, 6, 6, 6, 6, 6, 6, 6])
_k = set([(8, 16), (15, 18), (15, 75), (16, 19), (17, 18), (17, 20), (19, 20), (33, 180), (38, 187), (39, 185), (41, 186), (42, 189), (74, 77), (74, 107), (75, 78), (76, 77), (76, 79), (78, 79), (99, 106), (106, 109), (107, 110), (108, 109), (108, 111), (110, 111), (222, 230), (222, 232), (223, 224), (223, 231), (224, 232), (225, 319), (231, 261), (233, 328), (234, 326), (236, 327), (237, 330), (261, 284), (284, 288), (285, 286), (285, 287), (286, 288), (287, 289), (289, 316), (306, 379), (316, 325), (317, 318), (317, 324), (318, 325), (324, 379), (416, 423), (416, 442), (417, 422), (417, 443), (418, 420), (418, 486), (419, 421), (419, 430), (420, 424), (421, 425), (422, 436), (423, 454), (424, 426), (425, 429), (426, 427), (427, 428), (428, 429), (430, 432), (432, 433), (433, 434), (434, 435), (435, 486), (436, 438), (438, 439), (439, 440), (440, 441), (441, 454), (442, 444), (443, 447), (444, 445), (445, 446), (446, 447), (464, 467), (464, 476), (465, 466), (465, 477), (466, 468), (467, 469), (468, 470), (469, 471), (470, 472), (471, 473), (472, 474), (473, 475), (474, 479), (475, 478), (476, 477), (478, 479), (496, 499), (496, 509), (497, 498), (497, 508), (498, 500), (499, 501), (500, 502), (501, 503), (502, 504), (503, 505), (504, 506), (505, 507), (506, 510), (507, 511), (508, 509), (510, 511)])
me_reference.attributes.new('sharp_edge', 'BOOLEAN', 'EDGE').data.foreach_set('value', [ (min(e.vertices), max(e.vertices)) in _k for e in me_reference.edges])
_uv = me_reference.uv_layers.new(name='UVMap')
_uv.uv.foreach_set('vector', [4.426, 1.55, 4.677, 2.303, 4.719, 2.326, 4.825, 2.326, 4.558, 1.526, 4.453, 1.526, 2.862, -2.599, 3.183, -2.599, 2.2, -5.548, 1.879, -5.548, 2.318, -2.074, 4.985, 5.926, 4.937, 5.686, 3.763, 2.166, 3.899, 2.166, 3.851, 1.926, 3.739, 1.686, 3.603, 1.686, 2.43, -1.834, 1.245, -5.834, 1.109, -5.834, 2.282, -2.314, 2.418, -2.314, 1.097, 1.131, 1.109, 1.147, 1.245, 1.045, 1.233, 1.029, -2.314, 1.131, -2.314, 1.147, -5.834, 1.147, -5.834, 1.131, 2.406, 1.029, 2.418, 1.045, 2.282, 1.147, 2.27, 1.131, 3.119, 0.3596, 3.225, 0.3596, 3.225, 0.7118, 2.96, 0.7118, 1.894, 0.7118, 2.158, 0.7118, 2.158, 0.3596, 2.053, 0.3596, -5.834, 1.029, -5.834, 1.045, -2.314, 1.045, -2.314, 1.029, 2.318, -2.074, 2.43, -1.834, 2.566, -1.834, 3.739, 1.686, 3.851, 1.926, 2.518, -2.074, 2.406, -2.314, 2.27, -2.314, 3.183, 0.837, 2.862, 0.837, 2.96, 0.7118, 3.225, 0.7118, 1.879, 0.837, 2.2, 0.837, 2.158, 0.7118, 1.894, 0.7118, 2.96, -2.474, 2.862, -2.599, 2.824, -2.574, 2.921, -2.45, 1.879, -5.548, 1.894, -5.674, 1.839, -5.697, 1.824, -5.573, 3.119, 0.3596, 2.96, 0.7118, 2.921, 0.7408, 3.093, 0.3596, 2.862, -2.599, 1.879, -5.548, 1.824, -5.573, 2.824, -2.574, 1.894, 0.7118, 2.053, 0.3596, 2.01, 0.3596, 1.839, 0.7408, 1.885, -6.074, 2.01, -5.697, 2.053, -5.674, 2.158, -5.674, 2.025, -6.074, -6.074, -1.434, -6.074, -1.34, 5.926, -1.34, 5.926, -1.434, 1.981, -6.074, 5.981, 5.926, 6.025, 5.926, 2.025, -6.074, 5.828, 5.926, 1.828, -6.074, 1.926, -6.074, 5.926, 5.926, 5.185, 5.926, 3.851, 1.926, 3.899, 2.166, 5.073, 5.686, 4.937, 5.686, 4.985, 5.926, 1.965, -6.074, 5.965, 5.926, 5.975, 5.926, 1.975, -6.074, 5.926, -1.261, 5.926, -1.275, -6.074, -1.275, -6.074, -1.261, -6.074, -1.275, 5.926, -1.275, 5.926, -1.321, -6.074, -1.321, -6.074, -1.158, 5.926, -1.158, 5.926, -1.205, -6.074, -1.205, 5.926, -2.025, 5.926, -2.045, -6.074, -2.045, -6.074, -2.025, 1.0, 0.5, 1.177e-05, 0.5, 1.201e-05, 0.4967, 1.0, 0.4967, 2.036, -5.98, 2.107, -5.767, 2.119, -5.767, 2.048, -5.98, -5.746, 0.03158, -5.746, 0.2876, -5.714, 0.3196, -5.714, -0.0004193, -6.034, -0.0004193, -6.034, 0.3196, -6.002, 0.2876, -6.002, 0.03158, -5.746, 0.03158, -5.714, -0.0004193, -6.034, -0.0004193, -6.002, 0.03158, -5.714, 0.3196, -5.746, 0.2876, -6.002, 0.2876, -6.034, 0.3196, 1.185, -6.074, 0.9848, -6.074, 2.318, -2.074, 2.27, -2.314, 1.097, -5.834, 1.233, -5.834, 2.406, -2.314, 2.518, -2.074, -5.767, 0.2664, -5.98, 0.2664, -5.98, 0.05279, -5.767, 0.05279, -5.746, 0.03158, -6.002, 0.03158, -6.002, 0.2876, -5.746, 0.2876, -5.767, 0.05279, -5.767, 0.2664, -5.746, 0.2876, -5.746, 0.03158, -5.98, 0.05279, -5.98, 0.2664, -5.767, 0.2664, -5.767, 0.05279, 2.107, -5.767, 2.036, -5.98, 2.048, -5.98, 2.119, -5.767, 2.107, 0.2664, 2.107, 0.05279, 2.119, 0.05279, 2.119, 0.2664, 2.036, 0.05279, 2.036, 0.2664, 2.048, 0.2664, 2.048, 0.05279, 4.195, 1.401, 4.516, 1.401, 3.533, -1.548, 3.212, -1.548, 3.093, -2.45, 3.344, -1.697, 3.386, -1.674, 3.491, -1.674, 3.225, -2.474, 3.119, -2.474, 2.578, -1.834, 2.442, -1.834, 3.615, 1.686, 3.751, 1.686, 2.43, 1.131, 2.442, 1.147, 2.578, 1.045, 2.566, 1.029, 1.686, 1.131, 1.686, 1.147, -1.834, 1.147, -1.834, 1.131, 3.739, 1.029, 3.751, 1.045, 3.615, 1.147, 3.603, 1.131, 4.453, 0.3596, 4.558, 0.3596, 4.558, 0.7118, 4.294, 0.7118, 3.227, 0.7118, 3.491, 0.7118, 3.491, 0.3596, 3.386, 0.3596, -1.674, 0.3596, -1.674, 0.7118, -1.548, 0.837, 1.401, 0.837, 1.526, 0.7118, 1.526, 0.3596, 2.326, 0.3596, 2.326, 0.7118, 2.452, 0.837, 5.401, 0.837, 5.526, 0.7118, 5.526, 0.3596, 5.926, 0.3596, 5.926, -1.14, -6.074, -1.14, -6.074, 0.3596, -5.674, 0.3596, -5.674, 0.7118, -5.548, 0.837, -2.599, 0.837, -2.474, 0.7118, -2.474, 0.3596, -1.834, 1.029, -1.834, 1.045, 1.686, 1.045, 1.686, 1.029, 2.025, -6.074, 6.025, 5.926, 5.982, 5.926, 1.982, -6.074, 4.516, 0.837, 4.195, 0.837, 4.294, 0.7118, 4.558, 0.7118, 3.212, 0.837, 3.533, 0.837, 3.491, 0.7118, 3.227, 0.7118, 4.294, 1.526, 4.195, 1.401, 4.157, 1.426, 4.254, 1.55, 3.212, -1.548, 3.227, -1.674, 3.172, -1.697, 3.158, -1.573, 4.453, 0.3596, 4.294, 0.7118, 4.254, 0.7408, 4.426, 0.3596, 4.195, 1.401, 3.212, -1.548, 3.158, -1.573, 4.157, 1.426, 3.227, 0.7118, 3.386, 0.3596, 3.344, 0.3596, 3.172, 0.7408, 3.851, 1.926, 5.185, 5.926, 5.628, 5.926, 1.628, -6.074, 1.185, -6.074, 2.518, -2.074, 5.926, -1.565, -6.074, -1.565, -6.074, -1.434, 5.926, -1.434, 5.965, 5.926, 1.965, -6.074, 1.975, -6.074, 5.975, 5.926, 5.828, 5.926, 5.425, 5.926, 1.425, -6.074, 1.828, -6.074, 5.926, -1.692, -6.074, -1.692, -6.074, -1.565, 5.926, -1.565, 5.529, 5.401, 5.85, 5.401, 4.866, 2.452, 4.545, 2.452, 3.911, 2.166, 3.775, 2.166, 4.949, 5.686, 5.085, 5.686, 3.763, 1.131, 3.775, 1.147, 3.911, 1.045, 3.899, 1.029, 5.686, 1.131, 5.686, 1.147, 2.166, 1.147, 2.166, 1.131, 5.073, 1.029, 5.085, 1.045, 4.949, 1.147, 4.937, 1.131, 5.786, 0.3596, 5.891, 0.3596, 5.891, 0.7118, 5.627, 0.7118, 4.56, 0.7118, 4.825, 0.7118, 4.825, 0.3596, 4.719, 0.3596, 2.166, 1.029, 2.166, 1.045, 5.686, 1.045, 5.686, 1.029, 5.85, 0.837, 5.529, 0.837, 5.627, 0.7118, 5.891, 0.7118, 4.545, 0.837, 4.866, 0.837, 4.825, 0.7118, 4.56, 0.7118, 6.025, 5.926, 5.891, 5.526, 5.786, 5.526, 5.759, 5.55, 5.885, 5.926, 5.526, 0.7978, -5.674, 0.7978, -5.674, 0.7771, 5.526, 0.7771, 5.526, 0.5751, -5.674, 0.5751, -5.674, 0.6142, 5.526, 0.6142, 5.782, 5.526, 2.048, -5.674, 2.103, -5.674, 5.837, 5.526, 5.638, 5.526, 1.905, -5.674, 1.924, -5.674, 5.657, 5.526, 5.526, 0.5437, -5.674, 0.5437, -5.674, 0.5751, 5.526, 0.5751, 5.526, 0.7906, -5.674, 0.7906, -5.674, 0.7314, 5.526, 0.7314, 5.649, 5.526, 1.916, -5.674, 1.894, -5.674, 5.628, 5.526, 5.835, 5.526, 2.102, -5.674, 2.062, -5.674, 5.795, 5.526, 5.526, 0.7314, -5.674, 0.7314, -5.674, 0.6839, 5.526, 0.6839, 5.526, 0.7604, -5.674, 0.7604, -5.674, 0.7771, 5.526, 0.7771, 5.526, 0.5751, -5.674, 0.5751, -5.674, 0.5437, 5.526, 0.5437, 5.812, 5.526, 2.079, -5.674, 2.018, -5.674, 5.751, 5.526, 5.526, 0.7771, -5.674, 0.7771, -5.674, 0.7978, 5.526, 0.7978, 5.526, 0.6142, -5.674, 0.6142, -5.674, 0.5751, 5.526, 0.5751, 5.526, 0.6839, -5.674, 0.6839, -5.674, 0.7314, 5.526, 0.7314, 5.815, 5.526, 2.082, -5.674, 2.118, -5.674, 5.851, 5.526, 5.526, 0.7314, -5.674, 0.7314, -5.674, 0.7906, 5.526, 0.7906, 5.526, 0.7771, -5.674, 0.7771, -5.674, 0.7604, 5.526, 0.7604, 5.779, 5.526, 2.046, -5.674, 2.082, -5.674, 5.815, 5.526, 5.727, 5.526, 1.994, -5.674, 2.048, -5.674, 5.782, 5.526, 5.619, 5.526, 1.886, -5.674, 1.905, -5.674, 5.638, 5.526, 5.526, 0.4835, -5.674, 0.4835, -5.674, 0.4594, 5.526, 0.4594, 5.845, 5.526, 2.112, -5.674, 2.134, -5.674, 5.867, 5.526, 5.857, 5.526, 2.124, -5.674, 2.099, -5.674, 5.833, 5.526, 5.526, 0.44, -5.674, 0.44, -5.674, 0.4594, 5.526, 0.4594, 5.526, 0.4594, -5.674, 0.4594, -5.674, 0.4835, 5.526, 0.4835, 5.526, 0.4594, -5.674, 0.4594, -5.674, 0.44, 5.526, 0.44, 5.823, 5.526, 2.089, -5.674, 2.112, -5.674, 5.845, 5.526, 5.627, 5.526, 5.529, 5.401, 5.49, 5.426, 5.587, 5.55, 4.545, 2.452, 4.56, 2.326, 4.505, 2.303, 4.491, 2.427, 5.786, 0.3596, 5.627, 0.7118, 5.587, 0.7408, 5.759, 0.3596, 5.529, 5.401, 4.545, 2.452, 4.491, 2.427, 5.49, 5.426, 4.56, 0.7118, 4.719, 0.3596, 4.677, 0.3596, 4.505, 0.7408, -6.074, -1.219, -6.074, -1.205, 5.926, -1.205, 5.926, -1.219, 2.303, 0.7408, 2.303, 0.3596, 1.55, 0.3596, 1.55, 0.7408, 1.426, 0.8641, -1.573, 0.8641, -1.697, 0.7408, -1.697, 0.3596, -2.45, 0.3596, -2.45, 0.7408, -2.574, 0.8641, -5.573, 0.8641, -5.697, 0.7408, -5.697, 0.3596, -6.074, 0.3596, -6.074, 0.9282, 5.926, 0.9282, 5.926, 0.3596, 5.55, 0.3596, 5.55, 0.7408, 5.426, 0.8641, 2.427, 0.8641, 5.902, 5.62, 5.974, 5.833, 5.985, 5.833, 5.914, 5.62, 5.854, 0.03158, 5.854, 0.2876, 5.886, 0.3196, 5.886, -0.0004193, 5.566, -0.0004193, 5.566, 0.3196, 5.598, 0.2876, 5.598, 0.03158, 5.854, 0.03158, 5.886, -0.0004193, 5.566, -0.0004193, 5.598, 0.03158, 5.886, 0.3196, 5.854, 0.2876, 5.598, 0.2876, 5.566, 0.3196, 5.62, 0.05279, 5.62, 0.2664, 5.833, 0.2664, 5.833, 0.05279, 5.974, 5.833, 5.902, 5.62, 5.914, 5.62, 5.985, 5.833, 5.974, 0.2664, 5.974, 0.05279, 5.985, 0.05279, 5.985, 0.2664, 5.902, 0.05279, 5.902, 0.2664, 5.914, 0.2664, 5.914, 0.05279, 5.833, 0.05279, 5.833, 0.2664, 5.62, 0.2664, 5.598, 0.2876, 5.854, 0.2876, 5.854, 0.03158, 5.62, 0.2664, 5.62, 0.05279, 5.833, 0.05279, 5.854, 0.03158, 5.598, 0.03158, 5.598, 0.2876, -2.375, -2.474, -2.642, -1.674, -2.536, -1.674, -2.494, -1.697, -2.243, -2.45, -2.27, -2.474, -5.834, 1.029, -2.314, 1.029, -2.314, 1.045, -5.834, 1.045, 1.0, 0.5, 1.0, 0.5033, 1.177e-05, 0.5033, 1.177e-05, 0.5, -0.3952, -5.834, -1.569, -2.314, -1.433, -2.314, -0.2592, -5.834, -2.314, 1.131, -5.834, 1.131, -5.834, 1.147, -2.314, 1.147, -1.557, 1.029, -1.421, 1.131, -1.433, 1.147, -1.569, 1.045, -0.2472, 1.131, -0.3832, 1.029, -0.3952, 1.045, -0.2592, 1.147, -6.074, -1.434, -6.074, -1.565, 5.926, -1.565, 5.926, -1.434, -2.754, 1.686, -2.89, 1.686, -1.717, -1.834, -1.669, -2.074, -3.002, 1.926, -3.05, 2.166, -2.914, 2.166, -4.087, 5.686, -4.223, 5.686, -4.335, 5.926, -4.135, 5.926, -2.802, 1.926, -0.5752, -6.074, -4.575, 5.926, -4.978, 5.926, -0.9785, -6.074, -0.7789, -6.074, -4.779, 5.926, -4.335, 5.926, -3.002, 1.926, -1.669, -2.074, -0.3352, -6.074, -6.074, -1.205, 5.926, -1.205, 5.926, -1.158, -6.074, -1.158, 5.926, -1.434, 5.926, -1.34, -6.074, -1.34, -6.074, -1.434, -1.258, -5.767, -1.186, -5.98, -1.198, -5.98, -1.269, -5.767, -6.002, 0.03158, -6.002, 0.2876, -6.034, 0.3196, -6.034, -0.0004193, -5.714, -0.0004193, -5.714, 0.3196, -5.746, 0.2876, -5.746, 0.03158, -6.002, 0.03158, -6.034, -0.0004193, -5.714, -0.0004193, -5.746, 0.03158, -6.034, 0.3196, -6.002, 0.2876, -5.746, 0.2876, -5.714, 0.3196, -5.767, 0.05279, -5.98, 0.05279, -6.002, 0.03158, -5.746, 0.03158, -1.421, -2.314, -1.557, -2.314, -1.669, -2.074, -1.717, -1.834, -1.581, -1.834, -2.754, 1.686, -2.802, 1.926, -0.1352, -6.074, -0.2472, -5.834, -5.767, 0.05279, -5.767, 0.2664, -5.98, 0.2664, -5.98, 0.05279, -1.186, -5.98, -1.258, -5.767, -1.269, -5.767, -1.198, -5.98, -1.186, 0.2664, -1.186, 0.05279, -1.198, 0.05279, -1.198, 0.2664, -1.258, 0.05279, -1.258, 0.2664, -1.269, 0.2664, -1.269, 0.05279, -2.012, -2.599, -1.029, -5.548, -1.35, -5.548, -2.334, -2.599, -2.27, 0.3596, -2.111, 0.7118, -2.375, 0.7118, -2.375, 0.3596, -1.044, 0.7118, -1.203, 0.3596, -1.309, 0.3596, -1.309, 0.7118, -2.334, 0.837, -2.375, 0.7118, -2.111, 0.7118, -2.012, 0.837, -1.029, 0.837, -1.044, 0.7118, -1.309, 0.7118, -1.35, 0.837, 2.326, 0.3596, 1.526, 0.3596, 1.526, 0.7118, 1.401, 0.837, -1.548, 0.837, -1.674, 0.7118, -1.674, 0.3596, -2.474, 0.3596, -2.474, 0.7118, -2.599, 0.837, -5.548, 0.837, -5.674, 0.7118, -5.674, 0.3596, -6.074, 0.3596, -6.074, -1.14, 5.926, -1.14, 5.926, 0.3596, 5.526, 0.3596, 5.526, 0.7118, 5.401, 0.837, 2.452, 0.837, 2.326, 0.7118, -2.111, -2.474, -2.071, -2.45, -1.974, -2.574, -2.012, -2.599, -1.029, -5.548, -0.9747, -5.573, -0.989, -5.697, -1.044, -5.674, -2.27, 0.3596, -2.243, 0.3596, -2.071, 0.7408, -2.111, 0.7118, -2.012, -2.599, -1.974, -2.574, -0.9747, -5.573, -1.029, -5.548, -1.044, 0.7118, -0.989, 0.7408, -1.161, 0.3596, -1.203, 0.3596, -1.035, -6.074, -1.175, -6.074, -1.309, -5.674, -1.203, -5.674, -1.161, -5.697, -1.834, 1.029, 1.686, 1.029, 1.686, 1.045, -1.834, 1.045, -1.729, -1.834, -2.902, 1.686, -2.766, 1.686, -1.593, -1.834, 1.686, 1.131, -1.834, 1.131, -1.834, 1.147, 1.686, 1.147, -2.89, 1.029, -2.754, 1.131, -2.766, 1.147, -2.902, 1.045, -1.581, 1.131, -1.717, 1.029, -1.729, 1.045, -1.593, 1.147, -1.115, -6.074, -1.125, -6.074, -5.125, 5.926, -5.115, 5.926, -6.074, -1.205, -6.074, -1.219, 5.926, -1.219, 5.926, -1.205, -1.557, -2.314, -0.3832, -5.834, -0.2472, -5.834, -0.1352, -6.074, -0.3352, -6.074, -1.669, -2.074, -3.346, 1.401, -2.363, -1.548, -2.684, -1.548, -3.667, 1.401, -3.603, 0.3596, -3.444, 0.7118, -3.709, 0.7118, -3.709, 0.3596, -2.377, 0.7118, -2.536, 0.3596, -2.642, 0.3596, -2.642, 0.7118, -3.667, 0.837, -3.709, 0.7118, -3.444, 0.7118, -3.346, 0.837, -2.363, 0.837, -2.377, 0.7118, -2.642, 0.7118, -2.684, 0.837, -3.444, 1.526, -3.404, 1.55, -3.308, 1.426, -3.346, 1.401, -2.363, -1.548, -2.308, -1.573, -2.322, -1.697, -2.377, -1.674, -3.603, 0.3596, -3.576, 0.3596, -3.404, 0.7408, -3.444, 0.7118, -3.346, 1.401, -3.308, 1.426, -2.308, -1.573, -2.363, -1.548, -2.377, 0.7118, -2.322, 0.7408, -2.494, 0.3596, -2.536, 0.3596, -5.175, 5.926, -5.131, 5.926, -1.131, -6.074, -1.175, -6.074, 2.166, 1.029, 5.686, 1.029, 5.686, 1.045, 2.166, 1.045, -4.223, 5.686, -3.05, 2.166, -3.002, 1.926, -4.335, 5.926, -1.697, 0.7408, -1.573, 0.8641, 1.426, 0.8641, 1.55, 0.7408, 1.55, 0.3596, 2.303, 0.3596, 2.303, 0.7408, 2.427, 0.8641, 5.426, 0.8641, 5.55, 0.7408, 5.55, 0.3596, 5.926, 0.3596, 5.926, 0.9282, -6.074, 0.9282, -6.074, 0.3596, -5.697, 0.3596, -5.697, 0.7408, -5.573, 0.8641, -2.574, 0.8641, -2.45, 0.7408, -2.45, 0.3596, -1.697, 0.3596, -3.062, 2.166, -4.235, 5.686, -4.099, 5.686, -2.926, 2.166, 5.686, 1.131, 2.166, 1.131, 2.166, 1.147, 5.686, 1.147, -4.223, 1.029, -4.087, 1.131, -4.099, 1.147, -4.235, 1.045, -2.914, 1.131, -3.05, 1.029, -3.062, 1.045, -2.926, 1.147, -6.074, -1.275, 5.926, -1.275, 5.926, -1.261, -6.074, -1.261, -3.827, 2.303, -3.576, 1.55, -3.603, 1.526, -3.709, 1.526, -3.975, 2.326, -3.87, 2.326, -5.077, 5.926, -1.077, -6.074, -0.9785, -6.074, -4.978, 5.926, -5.115, 5.926, -5.125, 5.926, -1.125, -6.074, -1.115, -6.074, 5.926, -1.565, -6.074, -1.565, -6.074, -1.692, 5.926, -1.692, 5.926, -2.025, -6.074, -2.025, -6.074, -2.045, 5.926, -2.045, -1.133, -6.074, -5.133, 5.926, -5.175, 5.926, -1.175, -6.074, -6.074, -1.321, 5.926, -1.321, 5.926, -1.275, -6.074, -1.275, -4.913, 5.526, -1.18, -5.674, -1.092, -5.674, -4.825, 5.526, 5.526, 0.7853, -5.674, 0.7853, -5.674, 0.6901, 5.526, 0.6901, 5.526, 0.6901, -5.674, 0.6901, -5.674, 0.6137, 5.526, 0.6137, -4.865, 5.526, -1.131, -5.674, -1.229, -5.674, -4.962, 5.526, 5.526, 0.6137, -5.674, 0.6137, -5.674, 0.6901, 5.526, 0.6901, 5.526, 0.6901, -5.674, 0.6901, -5.674, 0.7853, 5.526, 0.7853, -5.001, 5.526, -1.268, -5.674, -1.18, -5.674, -4.913, 5.526, -4.979, 5.526, -1.245, -5.674, -1.204, -5.674, -4.938, 5.526, 5.526, 0.4769, -5.674, 0.4769, -5.674, 0.4326, 5.526, 0.4326, 5.526, 0.4326, -5.674, 0.4326, -5.674, 0.3971, 5.526, 0.3971, -4.956, 5.526, -1.223, -5.674, -1.268, -5.674, -5.001, 5.526, 5.526, 0.3971, -5.674, 0.3971, -5.674, 0.4326, 5.526, 0.4326, 5.526, 0.4326, -5.674, 0.4326, -5.674, 0.4769, 5.526, 0.4769, -5.02, 5.526, -1.286, -5.674, -1.245, -5.674, -4.979, 5.526, -4.911, 5.526, -1.178, -5.674, -1.148, -5.674, -4.881, 5.526, 5.526, 0.5702, -5.674, 0.5702, -5.674, 0.5383, 5.526, 0.5383, 5.526, 0.5383, -5.674, 0.5383, -5.674, 0.5126, 5.526, 0.5126, -4.895, 5.526, -1.161, -5.674, -1.194, -5.674, -4.927, 5.526, 5.526, 0.5126, -5.674, 0.5126, -5.674, 0.5383, 5.526, 0.5383, 5.526, 0.5383, -5.674, 0.5383, -5.674, 0.5702, 5.526, 0.5702, -4.94, 5.526, -1.207, -5.674, -1.178, -5.674, -4.911, 5.526, -4.679, 5.401, -3.696, 2.452, -4.017, 2.452, -5.0, 5.401, -4.936, 0.3596, -4.777, 0.7118, -5.042, 0.7118, -5.042, 0.3596, -3.711, 0.7118, -3.87, 0.3596, -3.975, 0.3596, -3.975, 0.7118, -5.0, 0.837, -5.042, 0.7118, -4.777, 0.7118, -4.679, 0.837, -3.696, 0.837, -3.711, 0.7118, -3.975, 0.7118, -4.017, 0.837, -5.175, 5.926, -5.035, 5.926, -4.91, 5.55, -4.936, 5.526, -5.042, 5.526, -4.777, 5.526, -4.738, 5.55, -4.641, 5.426, -4.679, 5.401, -3.696, 2.452, -3.641, 2.427, -3.656, 2.303, -3.711, 2.326, -4.936, 0.3596, -4.91, 0.3596, -4.738, 0.7408, -4.777, 0.7118, -4.679, 5.401, -4.641, 5.426, -3.641, 2.427, -3.696, 2.452, -3.711, 0.7118, -3.656, 0.7408, -3.827, 0.3596, -3.87, 0.3596, -5.124, 5.833, -5.053, 5.62, -5.065, 5.62, -5.136, 5.833, 5.598, 0.03158, 5.598, 0.2876, 5.566, 0.3196, 5.566, -0.0004193, 5.886, -0.0004193, 5.886, 0.3196, 5.854, 0.2876, 5.854, 0.03158, 5.598, 0.03158, 5.566, -0.0004193, 5.886, -0.0004193, 5.854, 0.03158, 5.566, 0.3196, 5.598, 0.2876, 5.854, 0.2876, 5.886, 0.3196, 5.833, 0.05279, 5.62, 0.05279, 5.598, 0.03158, 5.854, 0.03158, -5.98, 0.05279, -5.98, 0.2664, -5.767, 0.2664, -5.767, 0.05279, -5.746, 0.03158, -5.746, 0.2876, -6.002, 0.2876, -6.002, 0.03158, 5.62, 0.05279, 5.62, 0.2664, 5.833, 0.2664, 5.833, 0.05279, 5.854, 0.03158, 5.854, 0.2876, 5.598, 0.2876, 5.598, 0.03158, 5.833, 0.05279, 5.833, 0.2664, 5.62, 0.2664, 5.62, 0.05279, -5.053, 5.62, -5.124, 5.833, -5.136, 5.833, -5.065, 5.62, -5.053, 0.2664, -5.053, 0.05279, -5.065, 0.05279, -5.065, 0.2664, -5.124, 0.05279, -5.124, 0.2664, -5.136, 0.2664, -5.136, 0.05279, 1.425, -6.074, 5.425, 5.926, -4.575, 5.926, -0.5752, -6.074, -1.575, -6.074, 2.425, -6.074, 6.425, 5.926, -5.575, 5.926, 5.926, 1.555, -6.074, 1.555, -6.074, -2.445, 5.926, -2.445, -6.074, 1.555, 5.926, 1.555, 5.926, -2.445, -6.074, -2.445, -5.575, 5.926, 6.425, 5.926, 2.425, -6.074, -1.575, -6.074, 5.425, -2.045, 6.425, -2.445, -5.575, -2.445, -4.575, -2.045, 1.425, -2.045, -0.5752, -2.045, -1.575, -2.445, 2.425, -2.445, 1.885, 0.3596, 2.025, 0.3596, 2.025, -1.14, 1.982, -1.158, 1.965, -1.205, 1.965, -1.219, 1.975, -1.219, 1.975, -1.261, 1.965, -1.261, 1.965, -1.275, 1.981, -1.321, 2.025, -1.34, 2.025, -1.434, 1.998, -1.565, 1.926, -1.692, 1.828, -1.782, 1.425, -2.025, 1.425, -2.045, 2.425, -2.445, 2.425, 1.555, -1.575, 1.555, -1.575, -2.445, -0.5752, -2.045, -0.5752, -2.025, -0.9785, -1.782, -1.077, -1.692, -1.149, -1.565, -1.175, -1.434, -1.175, -1.34, -1.131, -1.321, -1.115, -1.275, -1.115, -1.261, -1.125, -1.261, -1.125, -1.219, -1.115, -1.219, -1.115, -1.205, -1.133, -1.158, -1.175, -1.14, -1.175, 0.3596, -1.035, 0.3596, -0.7789, 0.9282, -0.3352, 1.005, -0.1352, 1.155, 0.9848, 1.155, 1.185, 1.005, 1.628, 0.9282, 0.5506, 1.141, 0.7757, 1.137, 0.7757, 1.156, 0.5506, 1.161, 5.887, 1.029, -0.5057, 1.027, -0.5009, 1.047, 5.892, 1.049, 1.605, 1.13, 1.739, 1.029, 1.739, 1.049, 1.605, 1.149, 0.5506, 1.018, 0.7757, 1.022, 0.7757, 1.042, 0.5506, 1.037, 0.7159, 1.022, 0.5202, 1.018, 0.5202, 1.037, 0.7159, 1.042, 5.887, 1.13, 3.934, 1.132, 3.929, 1.151, 5.882, 1.149, -0.8891, 1.029, -0.7552, 1.13, -0.7552, 1.149, -0.8891, 1.049, 0.299, 1.141, 0.5506, 1.141, 0.5506, 1.161, 0.299, 1.161, 3.934, 1.132, 5.887, 1.13, 5.882, 1.149, 3.929, 1.151, -1.462, 1.137, -1.081, 1.132, -1.077, 1.151, -1.457, 1.156, -1.081, 1.132, -1.462, 1.137, -1.457, 1.156, -1.077, 1.151, -0.5057, 1.027, -0.9051, 1.022, -0.9003, 1.042, -0.5009, 1.047, -0.9051, 1.022, -0.5057, 1.027, -0.5009, 1.047, -0.9003, 1.042, 0.3293, 1.141, 0.1336, 1.137, 0.1336, 1.156, 0.3293, 1.161, -2.215, 5.926, -0.9352, 5.926, -0.07524, 3.346, 0.1037, 2.956, 0.3141, 2.751, 0.5354, 2.751, 0.7458, 2.956, 0.9248, 3.346, 1.785, 5.926, 3.065, 5.926, 0.9248, -0.4936, 0.7458, -0.8837, 0.5354, -1.089, 0.3141, -1.089, 0.1037, -0.8837, -0.07524, -0.4936, -0.07524, 3.946, -0.7352, 5.926, 1.585, 5.926, 0.9248, 3.946, 0.7458, 3.556, 0.5354, 3.351, 0.3141, 3.351, 0.1037, 3.556, 0.9848, -6.074, -0.1352, -6.074, -2.802, 1.926, -4.135, 5.926, -2.415, 5.926, -0.07524, -1.094, 0.1037, -1.484, 0.3141, -1.689, 0.5354, -1.689, 0.7458, -1.484, 0.9248, -1.094, 3.265, 5.926, 4.985, 5.926, 2.318, -2.074, 6.025, 0.3596, 5.885, 0.3596, 5.628, 0.9282, 5.185, 1.005, 4.985, 1.155, 3.265, 1.155, 3.065, 1.005, 1.785, 1.005, 1.585, 1.155, -0.7352, 1.155, -0.9352, 1.005, -2.215, 1.005, -2.415, 1.155, -4.135, 1.155, -4.335, 1.005, -4.779, 0.9282, -5.035, 0.3596, -5.175, 0.3596, -5.175, -1.14, -5.133, -1.158, -5.115, -1.205, -5.115, -1.219, -5.125, -1.219, -5.125, -1.261, -5.115, -1.261, -5.115, -1.275, -5.131, -1.321, -5.175, -1.34, -5.175, -1.434, -5.149, -1.565, -5.077, -1.692, -4.978, -1.782, -4.575, -2.025, -4.575, -2.045, -5.575, -2.445, -5.575, 1.555, 6.425, 1.555, 6.425, -2.445, 5.425, -2.045, 5.425, -2.025, 5.828, -1.782, 5.926, -1.692, 5.998, -1.565, 6.025, -1.434, 6.025, -1.34, 5.981, -1.321, 5.965, -1.275, 5.965, -1.261, 5.975, -1.261, 5.975, -1.219, 5.965, -1.219, 5.965, -1.205, 5.982, -1.158, 6.025, -1.14, -0.7552, 5.887, -0.8891, 5.887, -0.9352, 5.926, -0.7352, 5.926, 1.739, 5.887, 1.605, 5.887, 1.585, 5.926, 1.785, 5.926, -0.04458, 3.359, 0.1336, 2.978, 0.1037, 2.956, -0.07524, 3.346, 0.07385, 3.535, -0.1059, 3.934, -0.07524, 3.946, 0.1037, 3.556, 0.1336, 2.978, 0.3293, 2.789, 0.3141, 2.751, 0.1037, 2.956, 0.299, 3.313, 0.07385, 3.535, 0.1037, 3.556, 0.3141, 3.351, 0.3293, 2.789, 0.5202, 2.789, 0.5354, 2.751, 0.3141, 2.751, 0.5506, 3.313, 0.299, 3.313, 0.3141, 3.351, 0.5354, 3.351, 0.5202, 2.789, 0.7159, 2.978, 0.7458, 2.956, 0.5354, 2.751, 0.7757, 3.535, 0.5506, 3.313, 0.5354, 3.351, 0.7458, 3.556, 0.7159, 2.978, 0.8941, 3.359, 0.9248, 3.346, 0.7458, 2.956, 0.9554, 3.934, 0.7757, 3.535, 0.7458, 3.556, 0.9248, 3.946, -0.8891, 5.887, -0.04458, 3.359, -0.07524, 3.346, -0.9352, 5.926, 0.8941, 3.359, 1.739, 5.887, 1.785, 5.926, 0.9248, 3.346, 1.605, 5.887, 0.9554, 3.934, 0.9248, 3.946, 1.585, 5.926, -0.1059, 3.934, -0.7552, 5.887, -0.7352, 5.926, -0.07524, 3.946, 1.605, 5.882, 1.739, 5.882, 0.8941, 3.354, 0.9554, 3.929, -0.7552, 5.882, -0.1059, 3.929, -0.04458, 3.354, -0.8891, 5.882, -0.04458, 3.354, -0.1059, 3.929, 0.07385, 3.53, 0.1336, 2.973, 0.1336, 2.973, 0.07385, 3.53, 0.299, 3.309, 0.3293, 2.784, 0.3293, 2.784, 0.299, 3.309, 0.5506, 3.309, 0.5202, 2.784, 0.5202, 2.784, 0.5506, 3.309, 0.7757, 3.53, 0.7159, 2.973, 0.7159, 2.973, 0.7757, 3.53, 0.9554, 3.929, 0.8941, 3.354, 2.978, 1.022, 3.359, 1.027, 3.354, 1.047, 2.973, 1.042, 3.359, 1.027, 2.978, 1.022, 2.973, 1.042, 3.354, 1.047, 3.934, 1.132, 3.535, 1.137, 3.53, 1.156, 3.929, 1.151, 3.535, 1.137, 3.934, 1.132, 3.929, 1.151, 3.53, 1.156, 0.3293, 1.018, 0.1336, 1.022, 0.1336, 1.042, 0.3293, 1.037, 3.359, 1.027, 5.887, 1.029, 5.882, 1.049, 3.354, 1.047, 0.07385, 1.137, 0.299, 1.141, 0.299, 1.161, 0.07385, 1.156, 5.887, 1.029, 3.359, 1.027, 3.354, 1.047, 5.882, 1.049, 0.5202, 1.018, 0.3293, 1.018, 0.3293, 1.037, 0.5202, 1.037, 3.219, 5.887, 3.085, 5.887, 3.065, 5.926, 3.265, 5.926, -2.235, 5.887, -2.369, 5.887, -2.415, 5.926, -2.215, 5.926, 0.9554, -0.5057, 0.7757, -0.9051, 0.7458, -0.8837, 0.9248, -0.4936, 0.7159, -1.462, 0.8941, -1.081, 0.9248, -1.094, 0.7458, -1.484, 0.7757, -0.9051, 0.5506, -1.127, 0.5354, -1.089, 0.7458, -0.8837, 0.5202, -1.651, 0.7159, -1.462, 0.7458, -1.484, 0.5354, -1.689, 0.5506, -1.127, 0.299, -1.127, 0.3141, -1.089, 0.5354, -1.089, 0.3293, -1.651, 0.5202, -1.651, 0.5354, -1.689, 0.3141, -1.689, 0.299, -1.127, 0.07385, -0.9051, 0.1037, -0.8837, 0.3141, -1.089, 0.1336, -1.462, 0.3293, -1.651, 0.3141, -1.689, 0.1037, -1.484, 0.07385, -0.9051, -0.1059, -0.5057, -0.07524, -0.4936, 0.1037, -0.8837, -0.04458, -1.081, 0.1336, -1.462, 0.1037, -1.484, -0.07524, -1.094, -0.1059, -0.5057, -2.235, 5.887, -2.215, 5.926, -0.07524, -0.4936, 3.085, 5.887, 0.9554, -0.5057, 0.9248, -0.4936, 3.065, 5.926, 0.8941, -1.081, 3.219, 5.887, 3.265, 5.926, 0.9248, -1.094, -2.369, 5.887, -0.04458, -1.081, -0.07524, -1.094, -2.415, 5.926, -0.04458, -1.077, -2.369, 5.892, -2.235, 5.892, -0.1059, -0.5009, 0.8941, -1.077, 0.9554, -0.5009, 3.085, 5.892, 3.219, 5.892, 0.9554, -0.5009, 0.8941, -1.077, 0.7159, -1.457, 0.7757, -0.9003, 0.7757, -0.9003, 0.7159, -1.457, 0.5202, -1.646, 0.5506, -1.122, 0.5506, -1.122, 0.5202, -1.646, 0.3293, -1.646, 0.299, -1.122, 0.299, -1.122, 0.3293, -1.646, 0.1336, -1.457, 0.07385, -0.9003, 0.07385, -0.9003, 0.1336, -1.457, -0.04458, -1.077, -0.1059, -0.5009, 0.7159, 1.137, 0.5202, 1.141, 0.5202, 1.161, 0.7159, 1.156, -0.5057, 1.027, 5.887, 1.029, 5.892, 1.049, -0.5009, 1.047, 0.299, 1.018, 0.5506, 1.018, 0.5506, 1.037, 0.299, 1.037, 5.887, 1.13, -1.081, 1.132, -1.077, 1.151, 5.892, 1.149, 0.5202, 1.141, 0.3293, 1.141, 0.3293, 1.161, 0.5202, 1.161, 3.085, 1.029, 3.219, 1.13, 3.219, 1.149, 3.085, 1.049, -1.081, 1.132, 5.887, 1.13, 5.892, 1.149, -1.077, 1.151, 0.07385, 1.022, 0.299, 1.018, 0.299, 1.037, 0.07385, 1.042, -2.369, 1.13, -2.235, 1.029, -2.235, 1.049, -2.369, 1.149])
me_reference.materials.append(mat_floor)
me_reference.materials.append(mat_exterior)
me_reference.materials.append(mat_top_light)
me_reference.materials.append(mat_alert_light)
me_reference.materials.append(mat_metal_light)
me_reference.materials.append(mat_grate)
me_reference.materials.append(mat_metal_medium)
me_reference.materials.append(mat_metal_dark)
me_reference.materials.append(mat_pipes)
me_reference.use_remesh_fix_poles = True
me_reference.use_remesh_preserve_attributes = False
me_reference.use_mirror_vertex_groups = False
me_reference.update()
me_cube_001 = bpy.data.meshes.new('Cube.001')
me_cube_001.from_pydata([(-0.5, -3.0, -0.8), (-0.8, -3.0, -0.4944), (-0.8, -3.0, -0.8), (-2.5, 3.0, -0.8), (-2.8, 3.0, -0.4944), (-2.8, 3.0, -0.8), (-0.38, -3.0, 0.725), (-0.6018, -3.0, 0.6868), (-0.28, -3.0, 0.8), (-0.8, -3.0, 0.8), (-2.38, 3.0, 0.725), (-2.602, 3.0, 0.6868), (-2.28, 3.0, 0.8), (-2.8, 3.0, 0.8), (-0.6018, -3.0, 0.6868), (-0.73, -3.0, 0.4025), (-0.8, -3.0, 0.8), (-0.8, -3.0, 0.4025), (-2.602, 3.0, 0.6868), (-2.73, 3.0, 0.4025), (-2.8, 3.0, 0.8), (-2.8, 3.0, 0.4025), (-0.8, -3.0, -0.8), (-0.8, -3.0, 0.8), (-1.0, -3.0, -0.8), (-1.0, -3.0, 0.8), (-2.8, 3.0, -0.8), (-2.8, 3.0, 0.8), (-3.0, 3.0, -0.8), (-3.0, 3.0, 0.8), (0.5, -3.0, -0.8), (0.8, -3.0, -0.4944), (0.8, -3.0, -0.8), (2.5, 3.0, -0.8), (2.8, 3.0, -0.4944), (2.8, 3.0, -0.8), (0.38, -3.0, 0.725), (0.6018, -3.0, 0.6868), (0.28, -3.0, 0.8), (0.8, -3.0, 0.8), (2.38, 3.0, 0.725), (2.602, 3.0, 0.6868), (2.28, 3.0, 0.8), (2.8, 3.0, 0.8), (0.6018, -3.0, 0.6868), (0.73, -3.0, 0.4025), (0.8, -3.0, 0.8), (0.8, -3.0, 0.4025), (2.602, 3.0, 0.6868), (2.73, 3.0, 0.4025), (2.8, 3.0, 0.8), (2.8, 3.0, 0.4025), (0.8, -3.0, -0.8), (0.8, -3.0, 0.8), (1.0, -3.0, -0.8), (1.0, -3.0, 0.8), (2.8, 3.0, -0.8), (2.8, 3.0, 0.8), (3.0, 3.0, -0.8), (3.0, 3.0, 0.8), (-1.0, -3.0, 0.8), (-1.0, -3.0, 1.0), (-3.0, 3.0, 0.8), (-3.0, 3.0, 1.0), (1.0, -3.0, 0.8), (1.0, -3.0, 1.0), (3.0, 3.0, 0.8), (3.0, 3.0, 1.0), (-1.0, -3.0, -1.0), (-1.0, -3.0, -0.8), (-3.0, 3.0, -1.0), (-3.0, 3.0, -0.8), (1.0, -3.0, -1.0), (1.0, -3.0, -0.8), (3.0, 3.0, -1.0), (3.0, 3.0, -0.8), (-0.0508, -0.8076, 0.725), (-0.1508, -0.8076, 0.7973), (-1.32, 3.0, 0.725), (-1.42, 3.0, 0.7973), (0.0508, -0.8076, 0.725), (0.1508, -0.8076, 0.7973), (1.32, 3.0, 0.725), (1.42, 3.0, 0.7973)], [], [(3, 0, 2, 5), (0, 3, 4, 1), (0, 1, 2), (11, 10, 6, 7), (13, 12, 10, 11), (5, 4, 3), (9, 8, 12, 13), (11, 7, 9, 13), (7, 6, 8, 9), (2, 1, 4, 5), (14, 18, 20, 16), (17, 16, 20, 21), (19, 15, 17, 21), (19, 18, 14, 15), (21, 20, 18, 19), (15, 14, 16, 17), (6, 10, 12, 8), (22, 23, 25, 24), (24, 25, 29, 28), (28, 29, 27, 26), (26, 27, 23, 22), (24, 28, 26, 22), (29, 25, 23, 27), (33, 35, 32, 30), (30, 31, 34, 33), (30, 32, 31), (41, 37, 36, 40), (43, 41, 40, 42), (35, 33, 34), (39, 43, 42, 38), (41, 43, 39, 37), (37, 39, 38, 36), (32, 35, 34, 31), (44, 46, 50, 48), (47, 51, 50, 46), (49, 51, 47, 45), (49, 45, 44, 48), (51, 49, 48, 50), (45, 47, 46, 44), (36, 38, 42, 40), (52, 54, 55, 53), (54, 58, 59, 55), (58, 56, 57, 59), (56, 52, 53, 57), (54, 52, 56, 58), (59, 57, 53, 55), (60, 61, 63, 62), (62, 63, 67, 66), (66, 67, 65, 64), (64, 65, 61, 60), (62, 66, 64, 60), (67, 63, 61, 65), (68, 69, 71, 70), (70, 71, 75, 74), (74, 75, 73, 72), (72, 73, 69, 68), (70, 74, 72, 68), (75, 71, 69, 73), (76, 77, 79, 78), (78, 79, 83, 82), (82, 83, 81, 80), (80, 81, 77, 76), (78, 82, 80, 76), (83, 79, 77, 81)])
me_cube_001.polygons.foreach_set('use_smooth', [True] * 64)
_uv = me_cube_001.uv_layers.new(name='UVMap')
_uv.uv.foreach_set('vector', [0.125, 0.5, 0.5, 0.5, 0.375, 0.75, 0.125, 0.75, 0.5, 0.5, 0.875, 0.5, 0.875, 0.75, 0.625, 0.75, 0.5, 0.5, 0.625, 0.75, 0.375, 0.75, 0.375, 0.25, 0.625, 0.25, 0.625, 0.5, 0.375, 0.5, 0.375, 0.0, 0.625, 0.0, 0.625, 0.25, 0.375, 0.25, 0.375, 0.0, 0.625, 0.0, 0.5, 0.25, 0.375, 0.75, 0.625, 0.75, 0.625, 1.0, 0.375, 1.0, 0.125, 0.5, 0.375, 0.5, 0.375, 0.75, 0.125, 0.75, 0.375, 0.5, 0.625, 0.5, 0.625, 0.75, 0.375, 0.75, 0.375, 0.75, 0.625, 0.75, 0.625, 1.0, 0.375, 1.0, 0.625, 0.5, 0.875, 0.5, 0.875, 0.75, 0.625, 0.75, 0.375, 0.75, 0.625, 0.75, 0.625, 1.0, 0.375, 1.0, 0.125, 0.5, 0.375, 0.5, 0.375, 0.75, 0.125, 0.75, 0.375, 0.25, 0.625, 0.25, 0.625, 0.5, 0.375, 0.5, 0.375, 0.0, 0.625, 0.0, 0.625, 0.25, 0.375, 0.25, 0.375, 0.5, 0.625, 0.5, 0.625, 0.75, 0.375, 0.75, 0.625, 0.5, 0.875, 0.5, 0.875, 0.75, 0.625, 0.75, 0.375, 0.0, 0.625, 0.0, 0.625, 0.25, 0.375, 0.25, 0.375, 0.25, 0.625, 0.25, 0.625, 0.5, 0.375, 0.5, 0.375, 0.5, 0.625, 0.5, 0.625, 0.75, 0.375, 0.75, 0.375, 0.75, 0.625, 0.75, 0.625, 1.0, 0.375, 1.0, 0.125, 0.5, 0.375, 0.5, 0.375, 0.75, 0.125, 0.75, 0.625, 0.5, 0.875, 0.5, 0.875, 0.75, 0.625, 0.75, 0.125, 0.5, 0.125, 0.75, 0.375, 0.75, 0.5, 0.5, 0.5, 0.5, 0.625, 0.75, 0.875, 0.75, 0.875, 0.5, 0.5, 0.5, 0.375, 0.75, 0.625, 0.75, 0.375, 0.25, 0.375, 0.5, 0.625, 0.5, 0.625, 0.25, 0.375, 0.0, 0.375, 0.25, 0.625, 0.25, 0.625, 0.0, 0.375, 0.0, 0.5, 0.25, 0.625, 0.0, 0.375, 0.75, 0.375, 1.0, 0.625, 1.0, 0.625, 0.75, 0.125, 0.5, 0.125, 0.75, 0.375, 0.75, 0.375, 0.5, 0.375, 0.5, 0.375, 0.75, 0.625, 0.75, 0.625, 0.5, 0.375, 0.75, 0.375, 1.0, 0.625, 1.0, 0.625, 0.75, 0.625, 0.5, 0.625, 0.75, 0.875, 0.75, 0.875, 0.5, 0.375, 0.75, 0.375, 1.0, 0.625, 1.0, 0.625, 0.75, 0.125, 0.5, 0.125, 0.75, 0.375, 0.75, 0.375, 0.5, 0.375, 0.25, 0.375, 0.5, 0.625, 0.5, 0.625, 0.25, 0.375, 0.0, 0.375, 0.25, 0.625, 0.25, 0.625, 0.0, 0.375, 0.5, 0.375, 0.75, 0.625, 0.75, 0.625, 0.5, 0.625, 0.5, 0.625, 0.75, 0.875, 0.75, 0.875, 0.5, 0.375, 0.0, 0.375, 0.25, 0.625, 0.25, 0.625, 0.0, 0.375, 0.25, 0.375, 0.5, 0.625, 0.5, 0.625, 0.25, 0.375, 0.5, 0.375, 0.75, 0.625, 0.75, 0.625, 0.5, 0.375, 0.75, 0.375, 1.0, 0.625, 1.0, 0.625, 0.75, 0.125, 0.5, 0.125, 0.75, 0.375, 0.75, 0.375, 0.5, 0.625, 0.5, 0.625, 0.75, 0.875, 0.75, 0.875, 0.5, 0.375, 0.0, 0.625, 0.0, 0.625, 0.25, 0.375, 0.25, 0.375, 0.25, 0.625, 0.25, 0.625, 0.5, 0.375, 0.5, 0.375, 0.5, 0.625, 0.5, 0.625, 0.75, 0.375, 0.75, 0.375, 0.75, 0.625, 0.75, 0.625, 1.0, 0.375, 1.0, 0.125, 0.5, 0.375, 0.5, 0.375, 0.75, 0.125, 0.75, 0.625, 0.5, 0.875, 0.5, 0.875, 0.75, 0.625, 0.75, 0.375, 0.0, 0.625, 0.0, 0.625, 0.25, 0.375, 0.25, 0.375, 0.25, 0.625, 0.25, 0.625, 0.5, 0.375, 0.5, 0.375, 0.5, 0.625, 0.5, 0.625, 0.75, 0.375, 0.75, 0.375, 0.75, 0.625, 0.75, 0.625, 1.0, 0.375, 1.0, 0.125, 0.5, 0.375, 0.5, 0.375, 0.75, 0.125, 0.75, 0.625, 0.5, 0.875, 0.5, 0.875, 0.75, 0.625, 0.75, 0.375, 0.0, 0.625, 0.0, 0.625, 0.25, 0.375, 0.25, 0.375, 0.25, 0.625, 0.25, 0.625, 0.5, 0.375, 0.5, 0.375, 0.5, 0.625, 0.5, 0.625, 0.75, 0.375, 0.75, 0.375, 0.75, 0.625, 0.75, 0.625, 1.0, 0.375, 1.0, 0.125, 0.5, 0.375, 0.5, 0.375, 0.75, 0.125, 0.75, 0.625, 0.5, 0.875, 0.5, 0.875, 0.75, 0.625, 0.75])
me_cube_001.materials.append(mat_collisions_001)
me_cube_001.use_remesh_fix_poles = True
me_cube_001.use_remesh_preserve_attributes = False
me_cube_001.use_mirror_vertex_groups = False
me_cube_001.update()

# ---- objects
ob_reference = bpy.data.objects.new('reference', me_reference)
ob_collisions = bpy.data.objects.new('collisions', me_cube_001)

# ---- transforms, parenting, visibility, modifiers, constraints
ob_reference.location = (0.0, 0.0, 0.0)
ob_reference.lineart.crease_threshold = 0.0
_m = ob_reference.modifiers.new('Auto Smooth', 'NODES')
_m.node_group = ng_auto_smooth
_gi = [s.identifier for s in ng_auto_smooth.interface.items_tree if s.item_type == 'SOCKET' and s.in_out == 'INPUT']
_m[_gi[1]] = 1.452  # Angle
ob_collisions.location = (0.0, 0.0, 0.0)
ob_collisions.lineart.crease_threshold = 0.0

# ---- collection membership
scene.collection.objects.link(ob_reference)
scene.collection.objects.link(ob_collisions)

# ---- scene / render settings (as saved in the file)
scene.frame_start = 1; scene.frame_end = 250; scene.frame_set(2)
scene.render.engine = 'BLENDER_WORKBENCH'
scene.cycles.use_denoising = False
scene.cycles.samples = 128
scene.cycles.sampling_pattern = 'TABULATED_SOBOL'
scene.cycles.use_adaptive_sampling = False
scene.cycles.use_light_tree = False
scene.view_settings.view_transform = 'Filmic'
bpy.context.view_layer.update()

# ---- added for rendering (the .blend has no active camera and no usable light): camera, sun
cam_auto = bpy.data.cameras.new('AutoCamera')
cam_auto.lens = 50.0
cam_auto.sensor_width = 36.0
cam_auto.clip_end = 1000.0
ob_auto_camera = bpy.data.objects.new('AutoCamera', cam_auto)
scene.collection.objects.link(ob_auto_camera)
ob_auto_camera.location = (8.06592, -9.67911, 6.45274)
ob_auto_camera.rotation_euler = (1.09748, -7.21219e-08, 0.694738)
scene.camera = ob_auto_camera
light_auto_sun = bpy.data.lights.new('AutoSun', 'SUN')
light_auto_sun.energy = 3.0
light_auto_sun.angle = 0.0523599
ob_auto_sun = bpy.data.objects.new('AutoSun', light_auto_sun)
scene.collection.objects.link(ob_auto_sun)
ob_auto_sun.rotation_euler = (0.872665, 0.174533, 0.523599)
bpy.context.view_layer.update()
